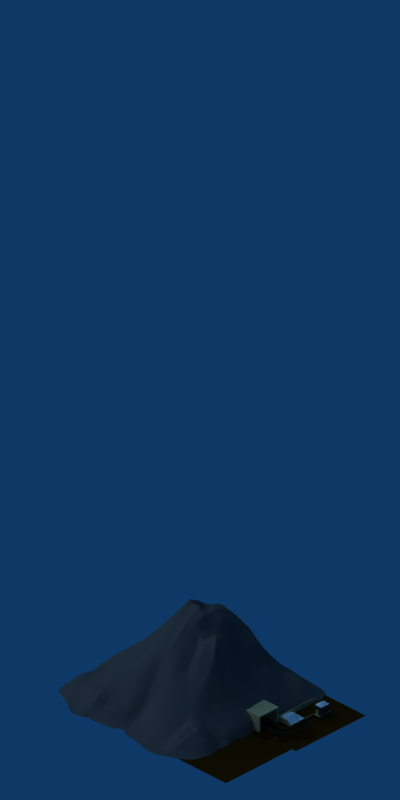 # Source: mountain_oremine_07.blend  (saved by Blender 2.37.0; exported with 4.5.12 LTS)
import bpy
from mathutils import Matrix  # noqa: F401  (used for matrix-valued properties, if any)

bpy.ops.wm.read_factory_settings(use_empty=True)
scene = bpy.context.scene
scene.name = 'Scene'

# ---- collections
col_collection_1 = bpy.data.collections.new('Collection 1'); scene.collection.children.link(col_collection_1)
col_collection_2 = bpy.data.collections.new('Collection 2'); scene.collection.children.link(col_collection_2)
col_collection_2.hide_render = True
col_collection_2.hide_viewport = True
col_collection_3 = bpy.data.collections.new('Collection 3'); scene.collection.children.link(col_collection_3)
col_collection_3.hide_render = True
col_collection_3.hide_viewport = True
col_collection_4 = bpy.data.collections.new('Collection 4'); scene.collection.children.link(col_collection_4)
col_collection_4.hide_render = True
col_collection_4.hide_viewport = True
col_collection_5 = bpy.data.collections.new('Collection 5'); scene.collection.children.link(col_collection_5)
col_collection_5.hide_render = True
col_collection_5.hide_viewport = True

# ---- materials (node trees are filled in below, after node groups)
mat_material_001 = bpy.data.materials.new('Material.001')
mat_material_001.alpha_threshold = 0.0
mat_material_001.preview_render_type = 'FLAT'
mat_material_001.diffuse_color = (0.1908, 0.1106, 0.0168, 1.0)
mat_material_001.roughness = 0.5
mat_material_001.line_color = (0.0, 0.0, 0.0, 1.0)
mat_ruststeel_ore = bpy.data.materials.new('RustSteel_ore')
mat_ruststeel_ore.alpha_threshold = 0.0
mat_ruststeel_ore.diffuse_color = (1.0, 1.0, 1.0, 1.0)
mat_ruststeel_ore.specular_color = (0.7744, 0.7895, 0.7594)
mat_ruststeel_ore.roughness = 0.5
mat_ruststeel_ore.line_color = (0.0, 0.0, 0.0, 1.0)
mat_wood_pine = bpy.data.materials.new('Wood_Pine')
mat_wood_pine.alpha_threshold = 0.0
mat_wood_pine.preview_render_type = 'CUBE'
mat_wood_pine.diffuse_color = (0.8936, 0.7691, 0.5419, 1.0)
mat_wood_pine.specular_color = (0.9091, 0.9392, 0.8919)
mat_wood_pine.roughness = 0.5
mat_wood_pine.specular_intensity = 0.23
mat_wood_pine.line_color = (0.0, 0.0, 0.0, 1.0)
mat_metal_corroded = bpy.data.materials.new('Metal_Corroded')
mat_metal_corroded.alpha_threshold = 0.0
mat_metal_corroded.diffuse_color = (0.2, 0.2, 0.2, 1.0)
mat_metal_corroded.specular_color = (0.6, 0.8, 1.0)
mat_metal_corroded.roughness = 0.5
mat_metal_corroded.specular_intensity = 0.4
mat_metal_corroded.line_color = (0.0, 0.0, 0.0, 1.0)
mat_stone_concrete = bpy.data.materials.new('Stone_concrete')
mat_stone_concrete.alpha_threshold = 0.0
mat_stone_concrete.diffuse_color = (0.307, 0.307, 0.307, 1.0)
mat_stone_concrete.roughness = 0.5
mat_stone_concrete.specular_intensity = 0.02
mat_stone_concrete.line_color = (0.0, 0.0, 0.0, 1.0)
mat_plane_128x48 = bpy.data.materials.new('plane_128x48')
mat_plane_128x48.alpha_threshold = 0.0
mat_plane_128x48.preview_render_type = 'FLAT'
mat_plane_128x48.diffuse_color = (1.0, 1.0, 1.0, 1.0)
mat_plane_128x48.roughness = 0.5
mat_plane_128x48.line_color = (0.0, 0.0, 0.0, 1.0)
mat_plane_64x24 = bpy.data.materials.new('plane_64x24')
mat_plane_64x24.alpha_threshold = 0.0
mat_plane_64x24.preview_render_type = 'FLAT'
mat_plane_64x24.diffuse_color = (1.0, 0.0, 0.0, 1.0)
mat_plane_64x24.roughness = 0.5
mat_plane_64x24.line_color = (0.0, 0.0, 0.0, 1.0)
mat_stone_concrete_001 = bpy.data.materials.new('Stone_concrete.001')
mat_stone_concrete_001.alpha_threshold = 0.0
mat_stone_concrete_001.diffuse_color = (0.307, 0.307, 0.307, 1.0)
mat_stone_concrete_001.roughness = 0.5
mat_stone_concrete_001.specular_intensity = 0.02
mat_stone_concrete_001.line_color = (0.0, 0.0, 0.0, 1.0)
mat_stone_concrete_002 = bpy.data.materials.new('Stone_concrete.002')
mat_stone_concrete_002.alpha_threshold = 0.0
mat_stone_concrete_002.diffuse_color = (0.307, 0.307, 0.307, 1.0)
mat_stone_concrete_002.roughness = 0.5
mat_stone_concrete_002.specular_intensity = 0.02
mat_stone_concrete_002.line_color = (0.0, 0.0, 0.0, 1.0)
mat_material = bpy.data.materials.new('Material')
mat_material.alpha_threshold = 0.0
mat_material.preview_render_type = 'FLAT'
mat_material.roughness = 0.5
mat_material.line_color = (0.0, 0.0, 0.0, 1.0)

# ---- node groups
ng_auto_smooth = bpy.data.node_groups.new('Auto Smooth', 'GeometryNodeTree')
_s = ng_auto_smooth.interface.new_socket(name='Geometry', in_out='OUTPUT', socket_type='NodeSocketGeometry')
_s = ng_auto_smooth.interface.new_socket(name='Geometry', in_out='INPUT', socket_type='NodeSocketGeometry')
_s = ng_auto_smooth.interface.new_socket(name='Angle', in_out='INPUT', socket_type='NodeSocketFloat')
_s.subtype = 'ANGLE'
_s.min_value = 0.0
_s.max_value = 3.142
ng_auto_smooth.is_modifier = True
_N = ng_auto_smooth.nodes; _L = ng_auto_smooth.links
n0 = _N.new('NodeGroupOutput'); n0.name = 'Group Output'; n0.location = (480, -100)
n1 = _N.new('NodeGroupInput'); n1.name = 'Group Input'; n1.location = (-420, -300)
n2 = _N.new('NodeGroupInput'); n2.name = 'Group Input.001'; n2.location = (-60, -100)
n3 = _N.new('GeometryNodeSetShadeSmooth'); n3.name = 'Set Shade Smooth'; n3.location = (120, -100)
n3.domain = 'EDGE'
n4 = _N.new('GeometryNodeSetShadeSmooth'); n4.name = 'Set Shade Smooth.001'; n4.location = (300, -100)
n5 = _N.new('GeometryNodeInputMeshEdgeAngle'); n5.name = 'Edge Angle'; n5.location = (-420, -220)
n6 = _N.new('GeometryNodeInputEdgeSmooth'); n6.name = 'Is Edge Smooth'; n6.location = (-60, -160)
n7 = _N.new('GeometryNodeInputShadeSmooth'); n7.name = 'Is Face Smooth'; n7.location = (-240, -340)
n8 = _N.new('FunctionNodeBooleanMath'); n8.name = 'Boolean Math'; n8.location = (-60, -220)
n9 = _N.new('FunctionNodeCompare'); n9.name = 'Compare'; n9.location = (-240, -180)
n9.operation = 'LESS_EQUAL'
_L.new(n5.outputs[0], n9.inputs[0])
_L.new(n4.outputs[0], n0.inputs[0])
_L.new(n1.outputs[1], n9.inputs[1])
_L.new(n9.outputs[0], n8.inputs[0])
_L.new(n7.outputs[0], n8.inputs[1])
_L.new(n2.outputs[0], n3.inputs[0])
_L.new(n6.outputs[0], n3.inputs[1])
_L.new(n3.outputs[0], n4.inputs[0])
_L.new(n8.outputs[0], n3.inputs[2])
n0.is_active_output = True

# ---- material node trees

# ---- world
world_world = bpy.data.worlds.new('World'); scene.world = world_world
world_world.color = (0.05656, 0.2208, 0.4)
world_world.use_sun_shadow = False
world_world.sun_shadow_jitter_overblur = 0.0
world_world.cycles.sampling_method = 'MANUAL'
world_world.cycles.sample_map_resolution = 256

# ---- cameras
cam_camera = bpy.data.cameras.new('Camera')
cam_camera.passepartout_alpha = 0.2
cam_camera.clip_end = 100.0
cam_camera.lens = 35.0
cam_camera.show_passepartout = False
cam_camera.show_safe_areas = True
cam_camera.dof.focus_distance = 0.0
cam_camera.dof.aperture_fstop = 128.0
cam_camera_128x48 = bpy.data.cameras.new('Camera_128x48')
cam_camera_128x48.type = 'ORTHO'
cam_camera_128x48.passepartout_alpha = 0.2
cam_camera_128x48.clip_end = 100.0
cam_camera_128x48.lens = 35.0
cam_camera_128x48.ortho_scale = 11.5
cam_camera_128x48.show_passepartout = False
cam_camera_128x48.show_safe_areas = True
cam_camera_128x48.dof.focus_distance = 0.0
cam_camera_128x48.dof.aperture_fstop = 128.0
cam_camera_64x24 = bpy.data.cameras.new('Camera_64x24')
cam_camera_64x24.type = 'ORTHO'
cam_camera_64x24.passepartout_alpha = 0.2
cam_camera_64x24.clip_end = 100.0
cam_camera_64x24.lens = 35.0
cam_camera_64x24.ortho_scale = 5.9
cam_camera_64x24.show_passepartout = False
cam_camera_64x24.show_safe_areas = True
cam_camera_64x24.dof.focus_distance = 0.0
cam_camera_64x24.dof.aperture_fstop = 128.0

# ---- lights
light_default_sun = bpy.data.lights.new('Default_Sun', 'SUN')
light_default_sun.transmission_factor = 0.0
light_default_sun.angle = 1.571
light_default_sun.energy = 1.0
light_default_sun.shadow_buffer_clip_start = 0.5
light_default_sun.shadow_soft_size = 1.0
light_default_sun.shadow_cascade_max_distance = 1000.0
light_default_sun.cycles.use_multiple_importance_sampling = False

# ---- meshes
me_plane_003 = bpy.data.meshes.new('Plane.003')
me_plane_003.from_pydata([(0.151, 0.151, 0.0), (0.151, -0.151, 0.0), (-0.151, -0.151, 0.0), (-0.151, 0.151, 0.0)], [], [(0, 3, 2, 1)])
me_plane_003.materials.append(mat_material_001)
me_plane_003.use_remesh_preserve_volume = False
me_plane_003.use_remesh_preserve_attributes = False
me_plane_003.use_mirror_vertex_groups = False
me_plane_003.update()
me_plane_002 = bpy.data.meshes.new('Plane.002')
me_plane_002.from_pydata([(0.151, 0.151, 0.0), (0.151, -0.151, 0.0), (-0.151, -0.151, 0.0), (-0.151, 0.151, 0.0)], [], [(0, 3, 2, 1)])
me_plane_002.materials.append(mat_material_001)
me_plane_002.use_remesh_preserve_volume = False
me_plane_002.use_remesh_preserve_attributes = False
me_plane_002.use_mirror_vertex_groups = False
me_plane_002.update()
me_ore = bpy.data.meshes.new('Ore')
me_ore.from_pydata([(7.566, 11.08, -4.301), (7.494, -3.891, -1.208), (-8.686, -3.736, -1.404), (-10.2, 10.89, -4.563), (-4.086, 11.01, -4.502), (-9.563, 2.45, -2.073), (-2.449, -3.883, -0.72), (7.575, 2.745, -0.7459), (-2.064, 3.18, 0.7262), (2.242, 11.01, -3.93), (-7.783, 11.15, -4.763), (-9.214, 0.2448, -1.511), (-9.99, 6.893, -2.982), (2.662, -3.976, -0.4877), (-5.881, -4.011, -0.6179), (7.61, 5.983, -2.4), (7.636, -0.6215, -0.9935), (-6.338, 2.987, -0.5022), (-3.105, 6.725, -1.902), (-2.034, -0.5832, 0.4488), (2.191, 2.725, 0.2988), (2.017, -0.4364, 0.1093), (-5.895, -0.3683, -0.4147), (-6.855, 6.661, -2.772), (1.769, 6.59, -2.31), (7.659, 1.025, -0.5025), (7.689, -2.11, -1.193), (4.073, 2.705, -0.125), (0.1583, 2.825, 0.9035), (-2.11, -2.083, -0.3632), (-1.757, 1.207, 0.5387), (-0.157, -4.064, -0.4374), (5.191, -4.084, -0.8706), (2.08, 1.173, 0.6147), (4.526, -0.6259, -0.1776), (-0.1317, -0.5354, 0.196), (2.219, -2.151, 0.01607), (-4.05, -3.756, -0.7915), (-7.231, -3.993, -1.227), (-4.548, 2.963, 0.3145), (-7.74, 2.795, -1.317), (-9.212, 1.435, -2.024), (-9.195, -2.015, -1.272), (-4.105, -0.3768, 0.1194), (-5.986, -2.209, -0.4276), (-5.926, 1.372, -0.179), (-7.338, -0.5811, -0.5627), (-9.655, 4.874, -2.136), (-10.36, 9.029, -3.729), (-2.462, 5.03, -0.4986), (-3.497, 8.639, -3.168), (-6.611, 11.08, -4.466), (-9.262, 11.03, -4.715), (-6.563, 4.793, -1.093), (-8.476, 7.106, -3.547), (-5.106, 6.876, -2.295), (-7.608, 9.113, -4.346), (-1.009, 10.93, -4.699), (4.99, 11.09, -4.427), (7.502, 4.588, -1.761), (7.586, 7.99, -3.946), (-0.796, 6.481, -1.858), (1.714, 8.511, -3.613), (1.895, 4.726, -0.7187), (4.0, 6.225, -2.321), (4.049, 4.52, -1.34), (-0.3818, 4.766, -0.3974), (-0.9653, 8.589, -3.024), (-6.023, 8.792, -3.876), (-4.73, 4.876, -0.6238), (-7.858, 4.846, -2.03), (-7.495, 1.265, -0.8539), (-4.088, 1.28, 0.4372), (-4.111, -2.179, -0.286), (-0.03809, -2.202, -0.08938), (0.06639, 1.205, 0.8032), (4.061, 1.065, -0.02326), (4.865, -2.392, -0.7207), (-7.372, -2.165, -0.8941), (-8.945, 9.1, -4.462), (4.565, 8.609, -3.055), (6.07, 10.98, -4.293), (4.733, 10.09, -4.382), (5.857, 8.221, -3.638), (7.632, 9.532, -4.483), (-10.28, 10.03, -4.534), (-9.755, 9.104, -4.256), (-9.182, 10.08, -4.593), (-9.754, 11.02, -4.736), (-7.913, -3.917, -1.225), (-7.29, -3.158, -1.012), (-8.201, -2.152, -0.972), (-8.903, -2.928, -1.413), (7.744, -3.397, -1.177), (6.387, -2.265, -1.07), (5.156, -3.389, -0.7826), (6.233, -4.019, -1.042), (5.608, 2.617, -0.4073), (4.039, 1.946, -0.05211), (5.667, 0.9652, -0.266), (7.632, 1.828, -0.4872), (-1.821, 2.243, 0.5732), (-0.7599, 1.18, 0.6114), (0.08971, 1.939, 0.9361), (-0.8887, 2.997, 0.8189), (-1.357, -3.946, -0.5344), (0.01374, -3.124, -0.1879), (-1.149, -2.153, -0.2734), (-2.362, -2.917, -0.4903), (-3.019, -2.059, -0.3807), (-4.045, -3.03, -0.6121), (-3.33, -3.863, -0.7449), (-3.331, 2.963, 0.5652), (-4.249, 2.107, 0.3534), (-2.843, 1.25, 0.5222), (-9.477, 1.928, -1.999), (-8.427, 1.322, -1.308), (-7.563, 2.051, -1.056), (-8.56, 2.531, -1.56), (-7.862, 3.906, -1.598), (-8.71, 4.829, -2.096), (-9.462, 3.679, -2.017), (-2.177, 4.18, 0.08163), (-3.692, 4.94, -0.4568), (-4.717, 3.933, -0.07976), (-5.452, 11.06, -4.799), (-6.464, 10.15, -4.045), (-4.636, 8.753, -3.399), (-3.812, 9.929, -3.866), (-2.214, 8.687, -3.131), (-0.8801, 9.759, -4.048), (-2.624, 10.93, -4.575), (-0.1393, 3.714, 0.2331), (-1.466, 4.818, -0.4344), (7.419, 3.615, -1.204), (5.578, 4.601, -1.573), (3.961, 3.536, -0.6759), (5.575, 6.019, -2.493), (4.008, 5.278, -1.804), (7.524, 5.301, -2.138), (1.907, 5.561, -1.537), (2.91, 4.552, -0.8854), (2.961, 6.471, -2.362), (3.111, 2.751, 0.1315), (2.08, 3.749, -0.2607), (0.7832, 4.728, -0.5215), (1.231, 2.734, 0.5246), (0.5296, 6.543, -2.087), (-0.6626, 5.561, -1.079), (-2.759, 5.921, -1.252), (-1.947, 6.623, -1.779), (-0.9609, 7.484, -2.449), (-3.437, 7.748, -2.469), (1.68, 7.568, -2.895), (0.3965, 8.576, -3.309), (0.5654, 10.92, -4.874), (1.866, 9.689, -4.45), (-7.758, 10.34, -4.348), (-6.764, 8.945, -4.173), (-7.113, 11.06, -4.702), (-6.264, 6.749, -2.532), (-5.474, 7.797, -3.003), (-7.36, 7.914, -3.591), (-4.183, 6.725, -2.023), (-4.971, 5.947, -1.596), (-6.612, 5.772, -1.919), (-5.763, 4.753, -0.9581), (-5.648, 2.982, -0.05842), (-6.417, 3.894, -0.7104), (-7.177, 4.782, -1.642), (-7.104, 2.888, -0.9367), (-7.747, 6.887, -3.195), (-8.209, 5.969, -2.683), (-9.862, 5.889, -2.579), (-9.302, 6.93, -3.263), (-8.336, -0.2026, -1.011), (-7.393, 0.3897, -0.7029), (-9.123, 0.9549, -1.829), (-5.86, 0.4612, -0.3144), (-6.661, 1.351, -0.5609), (-6.598, -0.4996, -0.5567), (-6.068, 2.1, -0.3715), (-5.078, 1.323, 0.1248), (-4.951, -0.3535, -0.0839), (-4.03, 0.4823, 0.3782), (-1.978, 0.2647, 0.4426), (-3.159, -0.5445, 0.2206), (-4.054, -1.196, -0.1441), (-2.054, -1.399, 0.05822), (-6.011, -1.334, -0.4357), (-5.019, -2.22, -0.4317), (-4.918, -3.839, -0.6499), (-5.949, -3.043, -0.597), (2.425, -3.153, -0.1523), (1.093, -2.162, -0.04079), (1.197, -3.893, -0.4969), (0.9156, -0.5559, 0.09606), (-0.05559, -1.42, 0.112), (2.176, -1.33, 0.009178), (-1.021, -0.569, 0.3359), (0.07407, 0.3342, 0.5741), (2.055, 0.3354, 0.3633), (1.025, 1.271, 0.6353), (2.227, 2.006, 0.455), (3.07, 1.043, 0.355), (3.389, -0.6196, 0.03159), (4.164, 0.178, -0.07483), (7.554, 0.3152, -0.7804), (6.022, -0.7138, -0.5526), (4.773, -1.467, -0.4195), (7.588, -1.419, -1.062), (3.642, -2.27, -0.3584), (3.937, -4.116, -0.6768), (-6.678, -2.145, -0.7061), (-6.628, -3.958, -0.9613), (-7.292, -1.443, -0.7751), (-9.237, -1.026, -1.309), (-8.72, 8.051, -4.003), (-10.19, 7.831, -3.16), (-8.319, 9.207, -4.545), (-8.556, 11.13, -4.37), (3.097, 8.628, -3.664), (3.617, 10.97, -4.263), (4.235, 7.372, -2.338), (7.549, 6.906, -3.176), (5.767, 7.055, -3.041), (3.036, 7.465, -2.666), (3.462, 9.886, -3.918), (-8.478, 10.21, -4.185), (-8.036, 8.022, -3.956), (-9.525, 8.005, -3.711), (-8.353, -1.239, -0.9431), (-6.649, -1.332, -0.5698), (-6.618, -3.094, -0.7776), (3.848, -3.237, -0.522), (3.428, -1.405, -0.1947), (6.185, -1.526, -0.7757), (5.792, 0.1424, -0.3983), (3.125, 0.3031, 0.1502), (3.114, 1.911, 0.2753), (1.139, 1.977, 0.7136), (0.9809, 0.3569, 0.4398), (-0.9548, 0.3205, 0.5137), (-1.104, -1.346, 0.04995), (0.9957, -1.327, 0.0595), (1.204, -3.137, -0.2509), (-5.06, -3.039, -0.5308), (-5.078, -1.283, -0.2524), (-3.09, -1.305, -0.02024), (-2.98, 0.3765, 0.4138), (-5.035, 0.4709, 0.0261), (-5.298, 2.148, 0.01909), (-6.874, 2.091, -0.6838), (-6.666, 0.4079, -0.4656), (-8.272, 0.633, -1.19), (-8.992, 5.903, -2.686), (-7.396, 5.79, -2.414), (-7.117, 3.856, -1.24), (-5.67, 3.904, -0.4629), (-5.959, 5.792, -1.738), (-3.877, 5.868, -1.216), (-4.424, 7.7, -2.638), (-6.443, 7.851, -3.431), (-7.012, 10.17, -4.246), (0.4676, 9.837, -4.19), (0.454, 7.55, -2.684), (-2.134, 7.593, -2.394), (-1.7, 5.742, -1.115), (0.6336, 5.614, -1.321), (0.9405, 3.754, -0.0007386), (3.059, 3.657, -0.464), (2.934, 5.488, -1.706), (5.576, 5.257, -2.066), (5.573, 3.578, -1.014), (-1.207, 3.947, 0.1691), (-2.465, 9.874, -3.894), (-5.106, 9.952, -4.242), (-3.45, 4.01, 0.09358), (-8.677, 3.769, -1.817), (-8.538, 1.923, -1.432), (-3.102, 2.154, 0.5281), (-3.18, -2.975, -0.5402), (-1.23, -3.05, -0.3995), (-0.8848, 2.1, 0.7781), (5.608, 1.829, -0.3245), (6.333, -3.226, -1.004), (-8.126, -2.966, -1.196), (-9.764, 10.06, -4.684), (6.147, 9.734, -4.699), (-11.1, 10.89, -4.73), (-11.17, 10.03, -4.701), (-9.58, -3.736, -2.114), (-9.805, -2.941, -2.11), (-10.5, 2.358, -2.53), (-10.39, 1.862, -2.521), (-10.3, 3.538, -2.369), (-10.88, 6.895, -3.416), (-10.75, 5.864, -3.015), (-10.16, 0.1932, -2.157), (-10.02, 0.9171, -2.453), (-10.21, -1.143, -1.936), (-11.08, 7.833, -3.501), (-11.25, 9.029, -3.955), (-10.16, -2.13, -1.908), (-10.1, 1.384, -2.605), (-10.49, 4.734, -2.477), (-12.07, 10.03, -4.898), (-11.99, 10.89, -4.927), (-10.8, -3.103, -2.802), (-10.47, -3.738, -2.918), (-11.2, 1.762, -3.077), (-11.4, 2.356, -3.145), (-11.25, 3.686, -3.062), (-11.83, 6.816, -3.781), (-11.69, 5.958, -3.615), (-10.88, 0.6975, -2.997), (-11.17, -0.06774, -2.728), (-11.34, -1.363, -2.611), (-12.01, 7.784, -3.794), (-12.14, 9.029, -4.19), (-11.25, -2.351, -2.589), (-10.9, 1.205, -3.138), (-11.45, 4.88, -3.153), (-13.0, 10.89, -5.357), (-13.08, 10.03, -5.328), (-11.7, -2.928, -4.341), (-11.49, -3.736, -4.318), (-12.23, 1.755, -4.247), (-12.43, 2.351, -4.282), (-12.31, 3.797, -4.246), (-12.89, 6.744, -4.524), (-12.75, 5.914, -4.49), (-12.13, 0.02189, -4.104), (-11.98, 0.6146, -4.213), (-12.13, -0.9801, -4.257), (-13.03, 7.767, -4.48), (-13.16, 9.029, -4.814), (-12.02, -1.98, -4.264), (-11.96, 1.152, -4.321), (-12.5, 4.993, -4.3), (-14.08, 10.89, -5.434), (-14.15, 10.03, -5.405), (-12.78, -2.928, -5.455), (-12.56, -3.736, -5.425), (-13.47, 2.44, -5.296), (-13.47, 1.798, -5.264), (-13.38, 3.797, -5.212), (-13.96, 6.744, -5.256), (-13.82, 5.914, -5.275), (-13.4, -0.04417, -5.086), (-13.34, 0.5438, -5.186), (-13.19, -0.9667, -5.299), (-14.1, 7.767, -5.171), (-14.23, 9.029, -5.281), (-13.09, -1.97, -5.342), (-13.34, 1.12, -5.31), (-13.58, 4.993, -5.175)], [], [(0, 81, 288, 84), (3, 85, 287, 88), (2, 89, 286, 92), (1, 93, 285, 96), (7, 97, 284, 100), (8, 101, 283, 104), (6, 105, 282, 108), (6, 108, 281, 111), (8, 112, 280, 101), (5, 115, 279, 118), (5, 118, 278, 121), (8, 122, 277, 112), (4, 125, 276, 128), (4, 128, 275, 131), (8, 104, 274, 122), (7, 134, 273, 97), (15, 137, 272, 139), (24, 140, 271, 142), (20, 143, 270, 144), (20, 144, 269, 146), (24, 147, 268, 140), (18, 149, 267, 150), (18, 150, 266, 152), (24, 153, 265, 147), (9, 155, 264, 156), (10, 157, 263, 159), (23, 160, 262, 162), (18, 152, 261, 163), (18, 163, 260, 149), (23, 165, 259, 160), (17, 167, 258, 168), (17, 168, 257, 170), (23, 171, 256, 165), (12, 173, 255, 174), (11, 175, 254, 177), (22, 178, 253, 180), (17, 170, 252, 181), (17, 181, 251, 167), (22, 183, 250, 178), (19, 185, 249, 186), (19, 186, 248, 188), (22, 189, 247, 183), (14, 191, 246, 192), (13, 193, 245, 195), (21, 196, 244, 198), (19, 188, 243, 199), (19, 199, 242, 185), (21, 201, 241, 196), (20, 146, 240, 203), (20, 203, 239, 143), (21, 205, 238, 201), (16, 207, 237, 208), (16, 208, 236, 210), (21, 198, 235, 205), (13, 212, 234, 193), (14, 192, 233, 214), (22, 180, 232, 189), (11, 216, 231, 175), (12, 174, 230, 218), (23, 162, 229, 171), (10, 220, 228, 157), (9, 156, 227, 222), (24, 142, 226, 153), (15, 224, 225, 137), (60, 83, 225, 224), (80, 223, 225, 83), (64, 137, 225, 223), (64, 223, 226, 142), (80, 221, 226, 223), (62, 153, 226, 221), (62, 221, 227, 156), (80, 82, 227, 221), (58, 222, 227, 82), (52, 87, 228, 220), (79, 219, 228, 87), (56, 157, 228, 219), (56, 219, 229, 162), (79, 217, 229, 219), (54, 171, 229, 217), (54, 217, 230, 174), (79, 86, 230, 217), (48, 218, 230, 86), (42, 91, 231, 216), (78, 215, 231, 91), (46, 175, 231, 215), (46, 215, 232, 180), (78, 213, 232, 215), (44, 189, 232, 213), (44, 213, 233, 192), (78, 90, 233, 213), (38, 214, 233, 90), (32, 95, 234, 212), (77, 211, 234, 95), (36, 193, 234, 211), (36, 211, 235, 198), (77, 209, 235, 211), (34, 205, 235, 209), (34, 209, 236, 208), (77, 94, 236, 209), (26, 210, 236, 94), (25, 99, 237, 207), (76, 206, 237, 99), (34, 208, 237, 206), (34, 206, 238, 205), (76, 204, 238, 206), (33, 201, 238, 204), (33, 204, 239, 203), (76, 98, 239, 204), (27, 143, 239, 98), (28, 103, 240, 146), (75, 202, 240, 103), (33, 203, 240, 202), (33, 202, 241, 201), (75, 200, 241, 202), (35, 196, 241, 200), (35, 200, 242, 199), (75, 102, 242, 200), (30, 185, 242, 102), (29, 107, 243, 188), (74, 197, 243, 107), (35, 199, 243, 197), (35, 197, 244, 196), (74, 194, 244, 197), (36, 198, 244, 194), (36, 194, 245, 193), (74, 106, 245, 194), (31, 195, 245, 106), (37, 110, 246, 191), (73, 190, 246, 110), (44, 192, 246, 190), (44, 190, 247, 189), (73, 187, 247, 190), (43, 183, 247, 187), (43, 187, 248, 186), (73, 109, 248, 187), (29, 188, 248, 109), (30, 114, 249, 185), (72, 184, 249, 114), (43, 186, 249, 184), (43, 184, 250, 183), (72, 182, 250, 184), (45, 178, 250, 182), (45, 182, 251, 181), (72, 113, 251, 182), (39, 167, 251, 113), (40, 117, 252, 170), (71, 179, 252, 117), (45, 181, 252, 179), (45, 179, 253, 178), (71, 176, 253, 179), (46, 180, 253, 176), (46, 176, 254, 175), (71, 116, 254, 176), (41, 177, 254, 116), (47, 120, 255, 173), (70, 172, 255, 120), (54, 174, 255, 172), (54, 172, 256, 171), (70, 169, 256, 172), (53, 165, 256, 169), (53, 169, 257, 168), (70, 119, 257, 169), (40, 170, 257, 119), (39, 124, 258, 167), (69, 166, 258, 124), (53, 168, 258, 166), (53, 166, 259, 165), (69, 164, 259, 166), (55, 160, 259, 164), (55, 164, 260, 163), (69, 123, 260, 164), (49, 149, 260, 123), (50, 127, 261, 152), (68, 161, 261, 127), (55, 163, 261, 161), (55, 161, 262, 160), (68, 158, 262, 161), (56, 162, 262, 158), (56, 158, 263, 157), (68, 126, 263, 158), (51, 159, 263, 126), (57, 130, 264, 155), (67, 154, 264, 130), (62, 156, 264, 154), (62, 154, 265, 153), (67, 151, 265, 154), (61, 147, 265, 151), (61, 151, 266, 150), (67, 129, 266, 151), (50, 152, 266, 129), (49, 133, 267, 149), (66, 148, 267, 133), (61, 150, 267, 148), (61, 148, 268, 147), (66, 145, 268, 148), (63, 140, 268, 145), (63, 145, 269, 144), (66, 132, 269, 145), (28, 146, 269, 132), (27, 136, 270, 143), (65, 141, 270, 136), (63, 144, 270, 141), (63, 141, 271, 140), (65, 138, 271, 141), (64, 142, 271, 138), (64, 138, 272, 137), (65, 135, 272, 138), (59, 139, 272, 135), (59, 135, 273, 134), (65, 136, 273, 135), (27, 97, 273, 136), (28, 132, 274, 104), (66, 133, 274, 132), (49, 122, 274, 133), (50, 129, 275, 128), (67, 130, 275, 129), (57, 131, 275, 130), (51, 126, 276, 125), (68, 127, 276, 126), (50, 128, 276, 127), (49, 123, 277, 122), (69, 124, 277, 123), (39, 112, 277, 124), (40, 119, 278, 118), (70, 120, 278, 119), (47, 121, 278, 120), (41, 116, 279, 115), (71, 117, 279, 116), (40, 118, 279, 117), (39, 113, 280, 112), (72, 114, 280, 113), (30, 101, 280, 114), (29, 109, 281, 108), (73, 110, 281, 109), (37, 111, 281, 110), (31, 106, 282, 105), (74, 107, 282, 106), (29, 108, 282, 107), (30, 102, 283, 101), (75, 103, 283, 102), (28, 104, 283, 103), (27, 98, 284, 97), (76, 99, 284, 98), (25, 100, 284, 99), (26, 94, 285, 93), (77, 95, 285, 94), (32, 96, 285, 95), (38, 90, 286, 89), (78, 91, 286, 90), (42, 92, 286, 91), (48, 86, 287, 85), (79, 87, 287, 86), (52, 88, 287, 87), (58, 82, 288, 81), (80, 83, 288, 82), (60, 84, 288, 83), (85, 3, 289, 290), (2, 92, 292, 291), (115, 5, 293, 294), (5, 121, 295, 293), (173, 12, 296, 297), (11, 177, 299, 298), (216, 11, 298, 300), (12, 218, 301, 296), (218, 48, 302, 301), (42, 216, 300, 303), (177, 41, 304, 299), (47, 173, 297, 305), (121, 47, 305, 295), (41, 115, 294, 304), (92, 42, 303, 292), (48, 85, 290, 302), (290, 289, 307, 306), (291, 292, 308, 309), (294, 293, 311, 310), (293, 295, 312, 311), (297, 296, 313, 314), (298, 299, 315, 316), (300, 298, 316, 317), (296, 301, 318, 313), (301, 302, 319, 318), (303, 300, 317, 320), (299, 304, 321, 315), (305, 297, 314, 322), (295, 305, 322, 312), (304, 294, 310, 321), (292, 303, 320, 308), (302, 290, 306, 319), (306, 307, 323, 324), (309, 308, 325, 326), (310, 311, 328, 327), (311, 312, 329, 328), (314, 313, 330, 331), (316, 315, 333, 332), (317, 316, 332, 334), (313, 318, 335, 330), (318, 319, 336, 335), (320, 317, 334, 337), (315, 321, 338, 333), (322, 314, 331, 339), (312, 322, 339, 329), (321, 310, 327, 338), (308, 320, 337, 325), (319, 306, 324, 336), (324, 323, 340, 341), (326, 325, 342, 343), (327, 328, 344, 345), (328, 329, 346, 344), (331, 330, 347, 348), (332, 333, 350, 349), (334, 332, 349, 351), (330, 335, 352, 347), (335, 336, 353, 352), (337, 334, 351, 354), (333, 338, 355, 350), (339, 331, 348, 356), (329, 339, 356, 346), (338, 327, 345, 355), (325, 337, 354, 342), (336, 324, 341, 353)])
me_ore.polygons.foreach_set('use_smooth', [True] * 320)
me_ore.materials.append(mat_ruststeel_ore)
me_ore.use_remesh_preserve_volume = False
me_ore.use_remesh_preserve_attributes = False
me_ore.use_mirror_vertex_groups = False
me_ore.update()
me_lorry_ore = bpy.data.meshes.new('Lorry_ore')
me_lorry_ore.from_pydata([(4.535, 3.678, -0.2342), (4.575, -3.654, -0.2342), (-4.421, -3.701, -0.2342), (-4.464, 3.708, -0.2342), (-0.3895, 3.827, -0.7121), (-5.186, -0.2349, -0.7606), (-0.4496, -3.901, 0.01185), (5.247, -0.05843, 0.3304), (-0.01128, -0.01134, 1.069), (2.278, 3.871, -0.4468), (-2.548, 3.835, -0.82), (-5.074, -2.14, -0.2296), (-5.098, 1.918, -0.4897), (2.223, -3.902, 0.185), (-2.458, -3.879, 0.07434), (5.159, 1.649, 0.3646), (5.073, -2.342, -0.1349), (-2.585, -0.1092, 0.3967), (-0.1592, 1.734, -0.007837), (-0.1359, -1.999, 0.7279), (2.293, -0.2248, 0.8779), (2.094, -1.908, 0.525), (-2.378, -1.883, 0.1984), (-2.398, 1.716, 0.04525), (2.074, 1.692, 0.4046), (5.214, -0.9665, 0.1784), (4.945, -3.011, -0.2384), (3.331, -0.229, 0.6822), (1.18, -0.182, 1.176), (-0.1789, -2.808, 0.2304), (0.03752, -1.038, 0.8142), (0.7888, -3.903, 0.192), (3.804, -3.872, -0.03047), (2.196, -1.052, 0.836), (3.386, -1.985, 0.3595), (0.9418, -1.974, 0.573), (2.039, -2.801, 0.4812), (-1.332, -3.875, -0.032), (-3.447, -3.87, -0.2748), (-1.427, -0.1265, 0.843), (-3.673, -0.1949, -0.1938), (-5.148, -1.073, -0.5688), (-4.838, -3.232, -0.164), (-1.309, -1.888, 0.5261), (-2.444, -2.877, 0.191), (-2.382, -0.9505, 0.3796), (-3.44, -2.001, 0.1103), (-5.173, 1.044, -0.5409), (-4.934, 2.897, -0.3346), (0.001736, 0.9103, 0.5525), (-0.221, 2.583, -0.3388), (-1.582, 3.83, -0.7514), (-3.558, 3.853, -0.4608), (-2.561, 0.8082, 0.4156), (-3.515, 1.91, -0.2941), (-1.182, 1.803, 0.009932), (-2.5, 2.688, -0.2288), (0.9791, 3.825, -0.7178), (3.841, 3.843, -0.5373), (5.206, 0.9069, 0.3151), (4.889, 3.183, 0.0107), (0.9119, 1.622, 0.209), (2.027, 2.556, 0.04394), (2.182, 0.8075, 0.815), (3.226, 1.558, 0.4578), (3.332, 0.7113, 0.5819), (1.049, 0.7975, 0.7626), (0.9116, 2.564, -0.08057), (-1.407, 2.586, -0.312), (-1.288, 0.8325, 0.5384), (-3.56, 0.8598, -0.1495), (-3.585, -1.021, -0.05818), (-1.277, -1.001, 0.7598), (-1.313, -2.86, 0.2777), (0.9373, -2.862, 0.4027), (1.06, -1.036, 0.9553), (3.311, -1.109, 0.4721), (3.288, -2.883, 0.04936), (-3.459, -2.853, -0.08444), (-3.497, 2.73, -0.4103), (3.315, 2.62, 0.0113)], [], [(0, 58, 80, 60), (3, 48, 79, 52), (2, 38, 78, 42), (1, 26, 77, 32), (7, 27, 76, 25), (8, 30, 75, 28), (6, 31, 74, 29), (6, 29, 73, 37), (8, 39, 72, 30), (5, 41, 71, 40), (5, 40, 70, 47), (8, 49, 69, 39), (4, 51, 68, 50), (4, 50, 67, 57), (8, 28, 66, 49), (7, 59, 65, 27), (15, 64, 65, 59), (24, 63, 65, 64), (20, 27, 65, 63), (20, 63, 66, 28), (24, 61, 66, 63), (18, 49, 66, 61), (18, 61, 67, 50), (24, 62, 67, 61), (9, 57, 67, 62), (10, 56, 68, 51), (23, 55, 68, 56), (18, 50, 68, 55), (18, 55, 69, 49), (23, 53, 69, 55), (17, 39, 69, 53), (17, 53, 70, 40), (23, 54, 70, 53), (12, 47, 70, 54), (11, 46, 71, 41), (22, 45, 71, 46), (17, 40, 71, 45), (17, 45, 72, 39), (22, 43, 72, 45), (19, 30, 72, 43), (19, 43, 73, 29), (22, 44, 73, 43), (14, 37, 73, 44), (13, 36, 74, 31), (21, 35, 74, 36), (19, 29, 74, 35), (19, 35, 75, 30), (21, 33, 75, 35), (20, 28, 75, 33), (20, 33, 76, 27), (21, 34, 76, 33), (16, 25, 76, 34), (16, 34, 77, 26), (21, 36, 77, 34), (13, 32, 77, 36), (14, 44, 78, 38), (22, 46, 78, 44), (11, 42, 78, 46), (12, 54, 79, 48), (23, 56, 79, 54), (10, 52, 79, 56), (9, 62, 80, 58), (24, 64, 80, 62), (15, 60, 80, 64)])
me_lorry_ore.polygons.foreach_set('use_smooth', [True] * 64)
me_lorry_ore.materials.append(mat_ruststeel_ore)
me_lorry_ore.use_remesh_preserve_volume = False
me_lorry_ore.use_remesh_preserve_attributes = False
me_lorry_ore.use_mirror_vertex_groups = False
me_lorry_ore.update()
me_cube_006 = bpy.data.meshes.new('Cube.006')
me_cube_006.from_pydata([(-0.2, 1.68, -5.0), (-0.2, -1.68, -5.0), (-0.2, -0.7239, 0.2062), (-0.2, 0.7239, 0.2062), (0.2, 1.68, -5.0), (0.2, -1.68, -5.0), (0.2, -0.7239, 0.2062), (0.2, 0.7239, 0.2062), (-0.01343, 0.1956, -0.5514), (-0.01343, 9.416e-07, -0.6324), (-0.01343, -0.1955, -0.5514), (-0.01343, -0.2765, -0.3559), (-0.01343, -0.1955, -0.1603), (-0.01343, 9.57e-07, -0.07933), (-0.01343, 0.1956, -0.1603), (-0.01343, 0.2766, -0.3559), (0.5416, 0.1956, -0.5514), (0.5416, 1.124e-06, -0.6324), (0.5416, -0.1955, -0.5514), (0.5416, -0.2765, -0.3559), (0.5416, -0.1955, -0.1603), (0.5416, 1.137e-06, -0.07933), (0.5416, 0.1956, -0.1603), (0.5416, 0.2766, -0.3559), (-0.01343, 9.537e-07, -0.3559), (0.5416, 9.537e-07, -0.3559)], [], [(0, 1, 2, 3), (4, 7, 6, 5), (0, 4, 5, 1), (1, 5, 6, 2), (2, 6, 7, 3), (4, 0, 3, 7), (24, 8, 9), (25, 17, 16), (24, 9, 10), (25, 18, 17), (24, 10, 11), (25, 19, 18), (24, 11, 12), (25, 20, 19), (24, 12, 13), (25, 21, 20), (24, 13, 14), (25, 22, 21), (24, 14, 15), (25, 23, 22), (24, 15, 8), (25, 16, 23), (8, 16, 17, 9), (9, 17, 18, 10), (10, 18, 19, 11), (11, 19, 20, 12), (12, 20, 21, 13), (13, 21, 22, 14), (14, 22, 23, 15), (15, 23, 16, 8)])
me_cube_006.polygons.foreach_set('use_smooth', [0, 0, 0, 0, 0, 0, 1, 1, 1, 1, 1, 1, 1, 1, 1, 1, 1, 1, 1, 1, 1, 1, 1, 1, 1, 1, 1, 1, 1, 1])
me_cube_006.materials.append(mat_wood_pine)
me_cube_006.use_remesh_preserve_volume = False
me_cube_006.use_remesh_preserve_attributes = False
me_cube_006.use_mirror_vertex_groups = False
me_cube_006.update()
me_lorry_wheel = bpy.data.meshes.new('Lorry_wheel')
me_lorry_wheel.from_pydata([(1.0, 1.0, -1.49e-07), (1.414, -6.182e-08, -2.086e-07), (1.0, -1.0, -2.682e-07), (-1.236e-07, -1.414, -2.682e-07), (-1.0, -1.0, -2.682e-07), (-1.414, 1.686e-08, -2.086e-07), (-1.0, 1.0, -1.49e-07), (-4.271e-07, 1.414, -8.941e-08), (1.0, 1.0, 0.09501), (1.414, 9.323e-07, 0.09501), (1.0, -1.0, 0.09501), (-3.373e-08, -1.414, 0.09501), (-1.0, -1.0, 0.09501), (-1.414, 9.998e-07, 0.09501), (-1.0, 1.0, 0.09501), (1.843e-06, 1.414, 0.09501), (0.0, 4.441e-14, -2.086e-07), (0.7702, 0.7702, 0.2), (1.42e-06, 1.089, 0.2), (-0.7702, 0.7702, 0.2), (-1.089, 7.837e-07, 0.2), (-0.7702, -0.7702, 0.2), (-2.598e-08, -1.089, 0.2), (0.7702, -0.7702, 0.2), (1.089, 7.318e-07, 0.2), (1.089, 7.079e-07, 0.6669), (0.7702, 0.7702, 0.6669), (0.7702, -0.7702, 0.6669), (-2.598e-08, -1.089, 0.6669), (-0.7702, -0.7702, 0.6669), (-1.089, 7.599e-07, 0.6669), (-0.7702, 0.7702, 0.6669), (1.42e-06, 1.089, 0.6669), (-5.293e-24, 3.705e-08, 0.6669)], [], [(16, 0, 1), (16, 1, 2), (16, 2, 3), (16, 3, 4), (16, 4, 5), (16, 5, 6), (16, 6, 7), (7, 0, 16), (0, 8, 9, 1), (1, 9, 10, 2), (2, 10, 11, 3), (3, 11, 12, 4), (4, 12, 13, 5), (5, 13, 14, 6), (6, 14, 15, 7), (8, 0, 7, 15), (8, 15, 18, 17), (15, 14, 19, 18), (14, 13, 20, 19), (13, 12, 21, 20), (12, 11, 22, 21), (11, 10, 23, 22), (10, 9, 24, 23), (9, 8, 17, 24), (24, 17, 26, 25), (23, 24, 25, 27), (22, 23, 27, 28), (21, 22, 28, 29), (20, 21, 29, 30), (19, 20, 30, 31), (18, 19, 31, 32), (17, 18, 32, 26), (33, 25, 26), (33, 27, 25), (33, 28, 27), (33, 29, 28), (33, 30, 29), (33, 31, 30), (33, 32, 31), (33, 26, 32)])
me_lorry_wheel.polygons.foreach_set('use_smooth', [True] * 40)
_k = {(0, 1): 1.0, (1, 2): 1.0, (2, 3): 1.0, (3, 4): 1.0, (4, 5): 1.0, (5, 6): 1.0, (6, 7): 1.0, (0, 7): 1.0, (8, 9): 1.0, (9, 10): 1.0, (10, 11): 1.0, (11, 12): 1.0, (12, 13): 1.0, (13, 14): 1.0, (14, 15): 1.0, (8, 15): 1.0, (17, 18): 1.0, (18, 19): 1.0, (19, 20): 1.0, (20, 21): 1.0, (21, 22): 1.0, (22, 23): 1.0, (23, 24): 1.0, (17, 24): 1.0, (25, 26): 1.0, (25, 27): 1.0, (27, 28): 1.0, (28, 29): 1.0, (29, 30): 1.0, (30, 31): 1.0, (31, 32): 1.0, (26, 32): 1.0}
me_lorry_wheel.attributes.new('crease_edge', 'FLOAT', 'EDGE').data.foreach_set('value', [_k.get((min(e.vertices), max(e.vertices)), 0.0) for e in me_lorry_wheel.edges])
me_lorry_wheel.materials.append(mat_metal_corroded)
me_lorry_wheel.use_remesh_preserve_volume = False
me_lorry_wheel.use_remesh_preserve_attributes = False
me_lorry_wheel.use_mirror_vertex_groups = False
me_lorry_wheel.update()
me_cube_005 = bpy.data.meshes.new('Cube.005')
me_cube_005.from_pydata([(4.947, 3.363, -0.4166), (4.947, -3.363, -0.4166), (-4.947, -3.363, -0.4166), (-4.947, 3.363, -0.4166), (5.437, 4.073, 7.666), (5.437, -4.073, 7.666), (-5.437, -4.073, 7.666), (-5.437, 4.073, 7.666), (5.258, 3.906, 7.666), (5.258, -3.906, 7.666), (-5.258, -3.906, 7.666), (-5.258, 3.906, 7.666), (4.898, 3.102, -0.1177), (-4.898, 3.102, -0.1177), (-4.898, -3.102, -0.1177), (4.898, -3.102, -0.1177), (-3.673, -3.363, -0.4166), (-3.673, 3.363, -0.4166), (-3.673, -4.073, 7.666), (-3.673, 4.073, 7.666), (-3.703, -3.906, 7.666), (-3.703, 3.906, 7.666), (-3.703, 3.102, -0.1177), (-3.703, -3.102, -0.1177), (3.782, 3.102, -0.1177), (3.782, -3.102, -0.1177), (3.782, -3.906, 7.666), (3.782, 3.906, 7.666), (3.752, 4.073, 7.666), (3.752, -4.073, 7.666), (3.752, 3.363, -0.4166), (3.752, -3.363, -0.4166)], [], [(0, 1, 31, 30), (0, 4, 5, 1), (1, 5, 29, 31), (2, 6, 7, 3), (4, 0, 30, 28), (5, 4, 8, 9), (6, 18, 20, 10), (7, 6, 10, 11), (4, 28, 27, 8), (8, 27, 24, 12), (11, 10, 14, 13), (10, 20, 23, 14), (9, 8, 12, 15), (12, 24, 25, 15), (22, 13, 14, 23), (20, 26, 25, 23), (21, 11, 13, 22), (19, 7, 11, 21), (18, 29, 26, 20), (17, 3, 7, 19), (18, 6, 2, 16), (16, 2, 3, 17), (29, 5, 9, 26), (26, 9, 15, 25), (24, 22, 23, 25), (27, 21, 22, 24), (28, 19, 21, 27), (30, 17, 19, 28), (29, 18, 16, 31), (31, 16, 17, 30)])
me_cube_005.polygons.foreach_set('use_smooth', [True] * 30)
_k = {(4, 5): 1.0, (6, 7): 1.0, (8, 9): 1.0, (10, 11): 1.0, (10, 20): 1.0, (11, 21): 1.0, (7, 19): 1.0, (6, 18): 1.0, (5, 29): 1.0, (18, 29): 1.0, (9, 26): 1.0, (20, 26): 1.0, (21, 27): 1.0, (8, 27): 1.0, (4, 28): 1.0, (19, 28): 1.0}
me_cube_005.attributes.new('crease_edge', 'FLOAT', 'EDGE').data.foreach_set('value', [_k.get((min(e.vertices), max(e.vertices)), 0.0) for e in me_cube_005.edges])
me_cube_005.materials.append(mat_metal_corroded)
me_cube_005.use_remesh_preserve_volume = False
me_cube_005.use_remesh_preserve_attributes = False
me_cube_005.use_mirror_vertex_groups = False
me_cube_005.update()
me_cube_004 = bpy.data.meshes.new('Cube.004')
me_cube_004.from_pydata([(6.0, 2.8, -0.2), (6.0, -2.8, -0.2), (-6.0, -2.8, -0.2), (-6.0, 2.8, -0.2), (6.0, 2.8, 0.2), (6.0, -2.8, 0.2), (-6.0, -2.8, 0.2), (-6.0, 2.8, 0.2)], [], [(0, 1, 2, 3), (4, 7, 6, 5), (0, 4, 5, 1), (1, 5, 6, 2), (2, 6, 7, 3), (4, 0, 3, 7)])
me_cube_004.materials.append(mat_wood_pine)
me_cube_004.use_remesh_preserve_volume = False
me_cube_004.use_remesh_preserve_attributes = False
me_cube_004.use_mirror_vertex_groups = False
me_cube_004.update()
me_lorry_axis = bpy.data.meshes.new('Lorry_axis')
me_lorry_axis.from_pydata([(0.1, 0.1, -3.0), (0.1414, 2.169e-07, -3.0), (0.1, -0.1, -3.0), (-1.236e-08, -0.1414, -3.0), (-0.1, -0.1, -3.0), (-0.1414, 2.248e-07, -3.0), (-0.1, 0.1, -3.0), (-4.271e-08, 0.1414, -3.0), (0.1, 0.1, 3.0), (0.1414, -1.36e-07, 3.0), (0.1, -0.1, 3.0), (-3.373e-09, -0.1414, 3.0), (-0.1, -0.1, 3.0), (-0.1414, -1.292e-07, 3.0), (-0.1, 0.1, 3.0), (1.843e-07, 0.1414, 3.0), (0.0, 2.231e-07, -3.0), (0.0, -2.231e-07, 3.0)], [], [(16, 0, 1), (17, 9, 8), (16, 1, 2), (17, 10, 9), (16, 2, 3), (17, 11, 10), (16, 3, 4), (17, 12, 11), (16, 4, 5), (17, 13, 12), (16, 5, 6), (17, 14, 13), (16, 6, 7), (17, 15, 14), (7, 0, 16), (17, 8, 15), (0, 8, 9, 1), (1, 9, 10, 2), (2, 10, 11, 3), (3, 11, 12, 4), (4, 12, 13, 5), (5, 13, 14, 6), (6, 14, 15, 7), (8, 0, 7, 15)])
me_lorry_axis.polygons.foreach_set('use_smooth', [True] * 24)
_k = {(0, 1): 1.0, (8, 9): 1.0, (1, 2): 1.0, (9, 10): 1.0, (2, 3): 1.0, (10, 11): 1.0, (3, 4): 1.0, (11, 12): 1.0, (4, 5): 1.0, (12, 13): 1.0, (5, 6): 1.0, (13, 14): 1.0, (6, 7): 1.0, (14, 15): 1.0, (0, 7): 1.0, (8, 15): 1.0}
me_lorry_axis.attributes.new('crease_edge', 'FLOAT', 'EDGE').data.foreach_set('value', [_k.get((min(e.vertices), max(e.vertices)), 0.0) for e in me_lorry_axis.edges])
me_lorry_axis.materials.append(mat_metal_corroded)
me_lorry_axis.use_remesh_preserve_volume = False
me_lorry_axis.use_remesh_preserve_attributes = False
me_lorry_axis.use_mirror_vertex_groups = False
me_lorry_axis.update()
me_tunnel_002 = bpy.data.meshes.new('Tunnel.002')
me_tunnel_002.from_pydata([(0.1593, -0.2, 0.0864), (0.2093, -0.2, 0.0), (-0.03, -0.2, 0.0864), (-0.03, -0.2, 0.0), (0.1593, -0.1912, 0.0864), (0.2093, -0.1912, 0.0), (-0.03, 0.5239, 0.0), (-0.03, 0.5239, 0.0864), (-0.01968, -0.1912, 0.0), (-0.01968, -0.1912, 0.0864), (-0.01968, 0.5239, 0.0), (-0.01968, 0.5239, 0.0864), (0.2003, -0.1912, 0.0), (0.1503, -0.1912, 0.0864), (0.1498, -0.2, 0.0864), (0.1998, -0.2, 0.0), (0.2093, -0.2, 0.01828), (0.2093, -0.1912, 0.01828), (-0.01968, -0.1912, 0.01827), (-0.01968, 0.5239, 0.01827), (-0.03, 0.5239, 0.01827), (-0.03, -0.2, 0.01828), (0.1998, -0.2, 0.01828), (0.2003, -0.1912, 0.01828), (0.2003, 0.5163, 0.01828), (0.2003, 0.5163, 0.0), (-0.01968, 0.5163, 0.0), (-0.01968, 0.5163, 0.0864), (-0.03, 0.5162, 0.0864), (-0.03, 0.5162, 0.0), (-0.03, 0.5162, 0.01827), (-0.01968, 0.5163, 0.01827), (0.2093, 0.5239, 0.0), (0.2093, 0.5239, 0.01827)], [], [(4, 0, 16, 17), (4, 17, 23, 13), (8, 26, 31, 18), (6, 20, 19, 10), (0, 4, 13, 14), (2, 9, 27, 28), (2, 28, 30, 21), (0, 14, 22, 16), (3, 29, 26, 8), (1, 15, 12, 5), (15, 3, 8, 12), (14, 2, 21, 22), (13, 9, 2, 14), (12, 8, 18, 23), (18, 9, 13, 23), (21, 3, 15, 22), (22, 15, 1, 16), (20, 6, 29, 30), (20, 7, 11, 19), (19, 11, 27, 31), (16, 1, 5, 17), (23, 17, 33, 24), (17, 5, 32, 33), (12, 23, 24, 25), (5, 12, 25, 32), (27, 9, 18, 31), (29, 3, 21, 30), (29, 6, 10, 26), (28, 7, 20, 30), (27, 11, 7, 28), (31, 26, 25, 24), (26, 10, 32, 25), (19, 31, 24, 33), (10, 19, 33, 32)])
me_tunnel_002.materials.append(mat_wood_pine)
me_tunnel_002.use_remesh_preserve_volume = False
me_tunnel_002.use_remesh_preserve_attributes = False
me_tunnel_002.use_mirror_vertex_groups = False
me_tunnel_002.update()
me_rail_wood_001 = bpy.data.meshes.new('Rail_wood.001')
me_rail_wood_001.from_pydata([(0.01, 0.05, -0.01), (0.01, -0.05, -0.01), (-0.01, -0.05, -0.01), (-0.01, 0.05, -0.01), (0.01, 0.05, 0.01), (0.01, -0.05, 0.01), (-0.01, -0.05, 0.01), (-0.01, 0.05, 0.01)], [], [(0, 1, 2, 3), (4, 7, 6, 5), (0, 4, 5, 1), (1, 5, 6, 2), (2, 6, 7, 3), (4, 0, 3, 7)])
me_rail_wood_001.materials.append(mat_wood_pine)
me_rail_wood_001.use_remesh_preserve_volume = False
me_rail_wood_001.use_remesh_preserve_attributes = False
me_rail_wood_001.use_mirror_vertex_groups = False
me_rail_wood_001.update()
me_tunnel = bpy.data.meshes.new('Tunnel')
me_tunnel.from_pydata([(1.45, 0.2, -0.07747), (1.45, -0.2, -0.07747), (0.55, -0.2, -0.07747), (0.55, 0.2, -0.07747), (1.45, 0.2, 0.1876), (1.45, -0.2, 0.1876), (0.55, -0.2, 0.1876), (0.55, 0.2, 0.1876), (1.45, -0.1717, -0.07747), (0.55, -0.1717, -0.07747), (0.55, -0.1517, 0.1876), (1.45, -0.1517, 0.1876), (0.55, 0.1438, 0.1876), (0.55, 0.1638, -0.07747), (1.45, 0.1438, 0.1876), (1.45, 0.1638, -0.07747), (1.45, 0.2, 0.1451), (1.45, -0.2, 0.1451), (0.55, -0.2, 0.1451), (0.55, 0.2, 0.1451), (0.55, -0.1717, 0.1651), (1.45, -0.1717, 0.1651), (0.55, 0.1638, 0.1651), (1.45, 0.1638, 0.1651)], [], [(0, 15, 13, 3), (4, 7, 12, 14), (0, 16, 23, 15), (1, 17, 18, 2), (2, 18, 20, 9), (4, 16, 19, 7), (10, 12, 22, 20), (11, 5, 17, 21), (10, 6, 5, 11), (8, 1, 2, 9), (12, 7, 19, 22), (14, 11, 21, 23), (12, 10, 11, 14), (19, 3, 13, 22), (17, 1, 8, 21), (16, 0, 3, 19), (18, 6, 10, 20), (17, 5, 6, 18), (16, 4, 14, 23), (8, 9, 20, 21), (13, 15, 23, 22), (20, 22, 23, 21)])
me_tunnel.materials.append(mat_wood_pine)
me_tunnel.use_remesh_preserve_volume = False
me_tunnel.use_remesh_preserve_attributes = False
me_tunnel.use_mirror_vertex_groups = False
me_tunnel.update()
me_mountain = bpy.data.meshes.new('Mountain')
me_mountain.from_pydata([(0.725, 0.58, -0.07747), (0.655, -0.735, -0.07747), (0.03, -0.795, -0.07747), (0.67, -0.09, -0.07747), (-0.03, 0.605, -0.07747), (-0.725, -0.04, -0.07747), (-0.001165, -0.0002317, 1.372), (0.375, -0.845, -0.07747), (-0.31, -0.82, -0.07747), (0.67, 0.325, -0.07747), (0.6916, -0.4, -0.07747), (0.335, 0.675, -0.07747), (-0.4, 0.695, -0.07747), (-0.71, -0.44, -0.07747), (-0.68, 0.32, -0.07747), (0.308, -0.002556, 1.058), (0.007456, -0.4228, 0.494), (-0.02911, 0.3375, 0.9222), (-0.3344, -0.01295, 0.7016), (-0.3442, 0.3677, 0.5086), (0.3561, 0.347, 0.3891), (0.3708, -0.4073, 0.3726), (-0.3474, -0.3983, 0.4219), (-0.705, 0.415, -0.07747), (-0.7, 0.185, -0.07747), (-0.5403, -0.02868, 0.3016), (-0.1601, 0.008288, 1.243), (-0.01271, 0.5085, 0.5233), (-0.01851, 0.1837, 1.233), (-0.525, 0.685, -0.07747), (-0.215, 0.635, -0.07747), (-0.2957, 0.2118, 0.7298), (-0.5133, 0.3139, 0.15), (-0.151, 0.3736, 0.7302), (-0.3868, 0.5178, 0.06279), (0.52, 0.66, -0.07747), (0.165, 0.7, -0.07747), (0.5773, -0.03682, 0.1684), (0.1369, -0.01742, 1.13), (0.675, 0.455, -0.07747), (0.685, 0.14, -0.07747), (0.1812, 0.3257, 0.897), (0.3402, 0.5219, 0.1647), (0.3488, 0.1574, 0.4599), (0.5049, 0.3584, 0.1081), (0.6948, -0.56, -0.07747), (0.6914, -0.235, -0.07747), (0.03755, -0.6074, 0.01605), (0.02289, -0.2069, 1.136), (0.495, -0.795, -0.07747), (0.2, -0.815, -0.07747), (0.35, -0.1833, 1.005), (0.5353, -0.435, 0.08646), (0.1911, -0.4111, 0.59), (0.383, -0.5691, 0.06746), (-0.42, -0.855, -0.07747), (-0.165, -0.81, -0.07747), (-0.76, -0.65, -0.07747), (-0.785, -0.245, -0.07747), (-0.1694, -0.3947, 0.6928), (-0.3474, -0.6046, 0.2196), (-0.3329, -0.1857, 0.7529), (-0.5394, -0.4447, 0.1969), (-0.5549, -0.2136, 0.3373), (-0.169, -0.2081, 0.9611), (-0.1679, -0.6025, 0.1684), (0.2, -0.6334, 0.1008), (0.1742, -0.2073, 0.9236), (0.5375, -0.2239, 0.1898), (0.5173, 0.1619, 0.2456), (0.1626, 0.1704, 1.091), (0.1699, 0.5232, 0.2907), (-0.2051, 0.5148, 0.2833), (-0.1654, 0.1812, 1.138), (-0.5143, 0.1681, 0.3224), (-0.5538, 0.4688, -0.03043), (0.5012, 0.5117, 0.2865), (0.52, -0.6064, 0.1327), (-0.5199, -0.6598, 0.07992), (-0.74, -0.33, -0.07747), (-0.765, -0.14, -0.07747), (-0.4319, -0.4211, 0.2844), (-0.6366, -0.4427, 0.138), (-0.3416, -0.2974, 0.5974), (-0.3407, -0.0954, 0.6848), (-0.4344, -0.0154, 0.5263), (-0.638, -0.02761, 0.1531), (-0.5451, -0.3305, 0.1968), (-0.6892, -0.2203, 0.1307), (-0.4257, -0.1947, 0.5615), (-0.5548, -0.1217, 0.3298), (-0.2391, 0.0001524, 1.07), (-0.1038, 0.003045, 1.376), (-0.2678, -0.3969, 0.501), (-0.07961, -0.4114, 0.6431), (0.0168, -0.3074, 0.9114), (0.01251, -0.1113, 1.257), (-0.2589, -0.2026, 0.9056), (-0.1675, -0.09864, 1.111), (-0.1726, -0.3011, 0.7913), (-0.09932, -0.2001, 1.097), (0.02339, -0.5134, 0.199), (0.04195, -0.7015, -0.01362), (-0.3202, -0.718, 0.1576), (-0.3457, -0.4944, 0.3511), (-0.245, -0.82, -0.07747), (-0.075, -0.805, -0.07747), (-0.1653, -0.5051, 0.4117), (-0.07216, -0.5903, 0.2006), (-0.2491, -0.5952, 0.2104), (-0.1582, -0.7141, 0.06629), (0.285, -0.845, -0.07747), (0.115, -0.8, -0.07747), (0.3737, -0.7381, -0.05377), (0.3769, -0.5142, 0.1687), (0.2881, -0.4076, 0.4343), (0.09044, -0.4177, 0.6128), (0.303, -0.5845, 0.1203), (0.1943, -0.7251, -0.02273), (0.2019, -0.5105, 0.3134), (0.1202, -0.6232, 0.08836), (0.3696, -0.2861, 0.6509), (0.2731, -0.09632, 1.193), (0.2124, -0.006667, 1.064), (0.0797, -0.03892, 1.29), (0.1918, -0.3087, 0.6762), (0.09219, -0.1998, 1.058), (0.2433, -0.2005, 1.063), (0.1233, -0.1218, 1.128), (0.4275, -0.008831, 0.5291), (0.6374, -0.0922, 0.1496), (0.6151, -0.4118, -0.01834), (0.4497, -0.4173, 0.2082), (0.6577, -0.315, -0.07747), (0.68, -0.15, -0.07747), (0.4483, -0.1977, 0.4454), (0.5326, -0.1297, 0.2155), (0.546, -0.3289, 0.1481), (0.6421, -0.228, 0.1019), (0.69, 0.245, -0.07747), (0.69, 0.08952, -0.07747), (0.5884, 0.3535, 0.01944), (0.4298, 0.3607, 0.2226), (0.3494, 0.2508, 0.4025), (0.3357, 0.07647, 0.7314), (0.5249, 0.2575, 0.1131), (0.6193, 0.1521, 0.1191), (0.4404, 0.1551, 0.3181), (0.5745, 0.04684, 0.1687), (0.2734, 0.3325, 0.7109), (0.06621, 0.3215, 1.008), (-0.02378, 0.2627, 1.144), (-0.01381, 0.1001, 1.199), (0.2505, 0.1629, 0.753), (0.1561, 0.08551, 1.204), (0.1663, 0.2522, 0.9998), (0.07943, 0.1788, 1.218), (-0.02082, 0.4215, 0.7762), (-0.01314, 0.5536, 0.1796), (0.3563, 0.4304, 0.2657), (0.3281, 0.596, 0.01933), (0.265, 0.69, -0.07747), (0.06, 0.655, -0.07747), (0.1732, 0.4332, 0.5403), (0.08457, 0.5194, 0.3742), (0.2539, 0.5298, 0.2354), (0.1675, 0.6213, 0.02588), (-0.285, 0.625, -0.07747), (-0.13, 0.595, -0.07747), (-0.3725, 0.4361, 0.3532), (-0.3902, 0.5922, -0.0719), (-0.2372, 0.3734, 0.6166), (-0.08758, 0.3529, 0.82), (-0.2986, 0.523, 0.2354), (-0.2085, 0.5515, 0.1093), (-0.1835, 0.4414, 0.5274), (-0.111, 0.5159, 0.4622), (-0.3133, 0.302, 0.6235), (-0.3129, 0.09091, 0.7531), (-0.1425, 0.2911, 0.9935), (-0.09578, 0.1789, 1.149), (-0.2069, 0.2146, 0.9225), (-0.1679, 0.08144, 1.27), (-0.4453, 0.3436, 0.3354), (-0.5964, 0.31, 0.02595), (-0.685, 0.26, -0.07747), (-0.71, 0.075, -0.07747), (-0.4117, 0.1722, 0.5382), (-0.4632, 0.05796, 0.2966), (-0.5099, 0.2598, 0.2376), (-0.6151, 0.1682, 0.0556), (-0.665, 0.49, -0.07747), (-0.69, 0.385, -0.07747), (-0.57, 0.615, -0.07747), (-0.455, 0.66, -0.07747), (-0.5405, 0.3847, 0.006666), (-0.6271, 0.4531, -0.03959), (-0.4685, 0.5006, -0.06119), (-0.5506, 0.5594, -0.01642), (0.635, 0.655, -0.07747), (0.41, 0.67, -0.07747), (0.71, 0.52, -0.07747), (0.64, 0.395, -0.07747), (0.4134, 0.5146, 0.1227), (0.5157, 0.5752, 0.03999), (0.5143, 0.4224, 0.0665), (0.6356, 0.4821, -0.04759), (0.68, -0.655, -0.07747), (0.6774, -0.485, -0.07747), (0.565, -0.775, -0.07747), (0.445, -0.83, -0.07747), (0.5239, -0.5273, 0.1816), (0.6133, -0.5742, 0.06938), (0.4415, -0.6228, 0.1511), (0.497, -0.7008, 0.05296), (-0.475, -0.835, -0.07747), (-0.36, -0.845, -0.07747), (-0.72, -0.705, -0.07747), (-0.755, -0.535, -0.07747), (-0.4338, -0.6364, 0.1841), (-0.4382, -0.7689, -0.06231), (-0.5588, -0.5622, 0.1232), (-0.6571, -0.6617, 0.03058), (-0.6487, -0.5429, 0.237), (-0.4372, -0.526, 0.2395), (-0.3774, -0.7453, 0.05464), (0.4353, -0.7258, 0.008132), (0.4551, -0.5202, 0.1737), (0.6161, -0.5011, 0.04808), (0.601, 0.4223, 0.001378), (0.4254, 0.4357, 0.1592), (0.4119, 0.5857, 0.04264), (-0.4711, 0.5813, -0.03347), (-0.4516, 0.4114, 0.1654), (-0.6176, 0.3811, -0.007446), (-0.5991, 0.2512, 0.07014), (-0.4308, 0.2665, 0.4511), (-0.3669, 0.05983, 0.5531), (-0.2365, 0.09881, 1.015), (-0.2051, 0.3078, 0.8386), (-0.09502, 0.2661, 1.081), (-0.1043, 0.4347, 0.6476), (-0.2782, 0.4515, 0.4102), (-0.3062, 0.5846, 0.003725), (0.2588, 0.6111, 0.04845), (0.2661, 0.432, 0.4256), (0.07724, 0.4236, 0.7068), (0.07397, 0.2543, 1.12), (0.2622, 0.2501, 0.7472), (0.2485, 0.07696, 0.8785), (0.4297, 0.07531, 0.4589), (0.4344, 0.2578, 0.3161), (0.6056, 0.2588, 0.04419), (0.6388, -0.3259, 0.04957), (0.453, -0.3101, 0.2771), (0.4369, -0.1063, 0.5929), (0.187, -0.1026, 1.062), (0.2737, -0.3014, 0.6846), (0.09622, -0.3114, 0.8467), (0.1086, -0.5122, 0.3175), (0.2859, -0.5162, 0.2728), (0.2913, -0.7418, -0.01022), (-0.2499, -0.7077, 0.08184), (-0.2607, -0.4936, 0.3832), (-0.07326, -0.5046, 0.3548), (-0.08001, -0.3075, 0.8623), (-0.255, -0.2963, 0.7359), (-0.2491, -0.09962, 0.9635), (-0.4309, -0.1096, 0.545), (-0.4462, -0.3022, 0.4492), (-0.6406, -0.3355, 0.06379), (-0.6643, -0.131, 0.1479), (-0.1051, -0.1011, 1.264), (-0.06727, -0.6988, -0.006511), (0.1164, -0.7154, -0.03165), (0.07354, -0.1073, 1.232), (0.6261, -0.1364, 0.11), (0.6135, 0.08933, 0.1187), (0.0757, 0.08417, 1.311), (0.07327, 0.5899, 0.1726), (-0.1141, 0.5355, 0.1156), (-0.09009, 0.09039, 1.298), (-0.621, 0.07081, 0.1312), (-0.62, 0.535, -0.07747), (0.6542, 0.5599, -0.04876), (0.5774, -0.6721, -0.01701), (-0.58, -0.765, -0.07747), (-0.04892, 0.09563, 1.211), (-0.04881, 0.001402, 1.346), (-0.075, 0.595, -0.07747), (-0.0596, 0.5358, 0.1061), (0.002144, -0.6462, -0.05418), (0.0158, -0.7513, -0.05254), (-0.03923, -0.1066, 1.229), (-0.03013, -0.307, 0.8585), (-0.03262, -0.4176, 0.517), (-0.02112, -0.5089, 0.2205), (-0.05922, 0.4276, 0.7294), (-0.05602, 0.3446, 0.8838), (-0.05657, 0.2643, 1.124), (-0.05408, 0.1815, 1.161), (-0.05794, 0.5124, 0.5089), (-0.01306, -0.5976, 0.04263), (-0.03396, -0.2033, 1.088)], [], [(1, 207, 285, 209), (0, 199, 284, 201), (5, 86, 282, 186), (6, 152, 287, 288), (4, 289, 290, 158), (4, 158, 279, 162), (6, 124, 278, 152), (3, 130, 276, 134), (6, 96, 275, 124), (2, 112, 274, 102), (2, 102, 291, 292), (6, 288, 293, 96), (5, 80, 271, 86), (13, 82, 270, 79), (22, 83, 269, 81), (18, 85, 268, 84), (18, 84, 267, 91), (22, 93, 266, 83), (16, 95, 294, 295), (16, 295, 296, 101), (22, 104, 263, 93), (8, 105, 262, 103), (7, 113, 261, 111), (21, 115, 260, 114), (16, 101, 259, 116), (16, 116, 258, 95), (21, 121, 257, 115), (15, 123, 256, 122), (15, 122, 255, 129), (21, 132, 254, 121), (10, 133, 253, 131), (9, 141, 252, 139), (20, 143, 251, 142), (15, 129, 250, 144), (15, 144, 249, 123), (20, 149, 248, 143), (17, 151, 247, 150), (17, 150, 246, 157), (20, 159, 245, 149), (11, 161, 244, 160), (12, 170, 243, 167), (19, 171, 242, 169), (17, 157, 297, 298), (17, 298, 299, 151), (19, 177, 239, 171), (18, 91, 238, 178), (18, 178, 237, 85), (19, 183, 236, 177), (14, 185, 235, 184), (14, 184, 234, 192), (19, 169, 233, 183), (12, 194, 232, 170), (11, 160, 231, 200), (20, 142, 230, 159), (9, 202, 229, 141), (10, 131, 228, 208), (21, 114, 227, 132), (7, 210, 226, 113), (8, 103, 225, 216), (22, 81, 224, 104), (13, 218, 223, 82), (57, 222, 223, 218), (78, 221, 223, 222), (62, 82, 223, 221), (62, 221, 224, 81), (78, 219, 224, 221), (60, 104, 224, 219), (60, 219, 225, 103), (78, 220, 225, 219), (55, 216, 225, 220), (49, 214, 226, 210), (77, 213, 226, 214), (54, 113, 226, 213), (54, 213, 227, 114), (77, 211, 227, 213), (52, 132, 227, 211), (52, 211, 228, 131), (77, 212, 228, 211), (45, 208, 228, 212), (39, 206, 229, 202), (76, 205, 229, 206), (44, 141, 229, 205), (44, 205, 230, 142), (76, 203, 230, 205), (42, 159, 230, 203), (42, 203, 231, 160), (76, 204, 231, 203), (35, 200, 231, 204), (29, 198, 232, 194), (75, 197, 232, 198), (34, 170, 232, 197), (34, 197, 233, 169), (75, 195, 233, 197), (32, 183, 233, 195), (32, 195, 234, 184), (75, 196, 234, 195), (23, 192, 234, 196), (24, 190, 235, 185), (74, 189, 235, 190), (32, 184, 235, 189), (32, 189, 236, 183), (74, 187, 236, 189), (31, 177, 236, 187), (31, 187, 237, 178), (74, 188, 237, 187), (25, 85, 237, 188), (26, 182, 238, 91), (73, 181, 238, 182), (31, 178, 238, 181), (31, 181, 239, 177), (73, 179, 239, 181), (33, 171, 239, 179), (33, 179, 240, 172), (73, 180, 240, 179), (28, 151, 299, 300), (27, 301, 297, 157), (72, 175, 241, 176), (33, 172, 241, 175), (33, 175, 242, 171), (72, 173, 242, 175), (34, 169, 242, 173), (34, 173, 243, 170), (72, 174, 243, 173), (30, 167, 243, 174), (36, 166, 244, 161), (71, 165, 244, 166), (42, 160, 244, 165), (42, 165, 245, 159), (71, 163, 245, 165), (41, 149, 245, 163), (41, 163, 246, 150), (71, 164, 246, 163), (27, 157, 246, 164), (28, 156, 247, 151), (70, 155, 247, 156), (41, 150, 247, 155), (41, 155, 248, 149), (70, 153, 248, 155), (43, 143, 248, 153), (43, 153, 249, 144), (70, 154, 249, 153), (38, 123, 249, 154), (37, 148, 250, 129), (69, 147, 250, 148), (43, 144, 250, 147), (43, 147, 251, 143), (69, 145, 251, 147), (44, 142, 251, 145), (44, 145, 252, 141), (69, 146, 252, 145), (40, 139, 252, 146), (46, 138, 253, 133), (68, 137, 253, 138), (52, 131, 253, 137), (52, 137, 254, 132), (68, 135, 254, 137), (51, 121, 254, 135), (51, 135, 255, 122), (68, 136, 255, 135), (37, 129, 255, 136), (38, 128, 256, 123), (67, 127, 256, 128), (51, 122, 256, 127), (51, 127, 257, 121), (67, 125, 257, 127), (53, 115, 257, 125), (53, 125, 258, 116), (67, 126, 258, 125), (48, 95, 258, 126), (47, 120, 259, 101), (66, 119, 259, 120), (53, 116, 259, 119), (53, 119, 260, 115), (66, 117, 260, 119), (54, 114, 260, 117), (54, 117, 261, 113), (66, 118, 261, 117), (50, 111, 261, 118), (56, 110, 262, 105), (65, 109, 262, 110), (60, 103, 262, 109), (60, 109, 263, 104), (65, 107, 263, 109), (59, 93, 263, 107), (59, 107, 264, 94), (65, 108, 264, 107), (47, 101, 296, 302), (48, 303, 294, 95), (64, 99, 265, 100), (59, 94, 265, 99), (59, 99, 266, 93), (64, 97, 266, 99), (61, 83, 266, 97), (61, 97, 267, 84), (64, 98, 267, 97), (26, 91, 267, 98), (25, 90, 268, 85), (63, 89, 268, 90), (61, 84, 268, 89), (61, 89, 269, 83), (63, 87, 269, 89), (62, 81, 269, 87), (62, 87, 270, 82), (63, 88, 270, 87), (58, 79, 270, 88), (58, 88, 271, 80), (63, 90, 271, 88), (25, 86, 271, 90), (26, 98, 272, 92), (64, 100, 272, 98), (48, 96, 293, 303), (47, 302, 291, 102), (65, 110, 273, 108), (56, 106, 273, 110), (50, 118, 274, 112), (66, 120, 274, 118), (47, 102, 274, 120), (48, 126, 275, 96), (67, 128, 275, 126), (38, 124, 275, 128), (37, 136, 276, 130), (68, 138, 276, 136), (46, 134, 276, 138), (40, 146, 277, 140), (69, 148, 277, 146), (38, 154, 278, 124), (70, 156, 278, 154), (28, 152, 278, 156), (27, 164, 279, 158), (71, 166, 279, 164), (36, 162, 279, 166), (30, 174, 280, 168), (72, 176, 280, 174), (27, 158, 290, 301), (28, 300, 287, 152), (73, 182, 281, 180), (26, 92, 281, 182), (25, 188, 282, 86), (74, 190, 282, 188), (24, 186, 282, 190), (23, 196, 283, 191), (75, 198, 283, 196), (29, 193, 283, 198), (35, 204, 284, 199), (76, 206, 284, 204), (39, 201, 284, 206), (45, 212, 285, 207), (77, 214, 285, 212), (49, 209, 285, 214), (55, 220, 286, 215), (78, 222, 286, 220), (57, 217, 286, 222), (300, 180, 281, 287), (290, 280, 176, 301), (302, 108, 273, 291), (293, 272, 100, 303), (303, 100, 265, 294), (296, 264, 108, 302), (301, 176, 241, 297), (299, 240, 180, 300), (298, 172, 240, 299), (297, 241, 172, 298), (295, 94, 264, 296), (294, 265, 94, 295), (288, 92, 272, 293), (291, 273, 106, 292), (289, 168, 280, 290), (287, 281, 92, 288)])
me_mountain.polygons.foreach_set('use_smooth', [True] * 268)
_k = {(215, 286): 1.0, (217, 286): 1.0, (1, 207): 1.0, (207, 285): 0.03922, (209, 285): 0.01176, (1, 209): 1.0, (0, 199): 1.0, (0, 201): 1.0, (191, 283): 1.0, (193, 283): 1.0, (5, 186): 1.0, (6, 152): 1.0, (92, 281): 1.0, (4, 162): 1.0, (6, 124): 1.0, (124, 278): 1.0, (152, 278): 1.0, (140, 277): 1.0, (3, 130): 1.0, (3, 134): 1.0, (6, 96): 1.0, (96, 275): 0.67843, (124, 275): 0.77255, (2, 112): 1.0, (92, 272): 0.59608, (5, 80): 1.0, (13, 79): 1.0, (22, 81): 0.06667, (16, 95): 0.03137, (22, 104): 0.15686, (104, 263): 0.38039, (8, 105): 1.0, (105, 262): 0.81961, (103, 262): 1.0, (8, 103): 1.0, (7, 111): 1.0, (114, 260): 0.14118, (21, 114): 0.28235, (116, 258): 0.32549, (95, 258): 0.27059, (21, 121): 0.07843, (121, 257): 0.8, (115, 257): 0.18431, (15, 123): 0.55686, (123, 256): 1.0, (122, 256): 0.83137, (15, 122): 0.77647, (122, 255): 0.49412, (21, 132): 0.29804, (132, 254): 0.25098, (121, 254): 0.05882, (10, 133): 1.0, (133, 253): 0.03137, (131, 253): 0.58039, (10, 131): 0.42353, (9, 139): 1.0, (20, 143): 0.63529, (143, 251): 0.29412, (142, 251): 0.10196, (20, 142): 0.3098, (15, 144): 1.0, (144, 249): 0.01176, (123, 249): 1.0, (20, 149): 1.0, (149, 248): 1.0, (143, 248): 0.66275, (17, 151): 0.24706, (151, 247): 0.73333, (150, 247): 0.41176, (17, 150): 0.04314, (150, 246): 0.00392, (17, 157): 0.02353, (20, 159): 0.41569, (159, 245): 0.41569, (149, 245): 1.0, (11, 161): 1.0, (12, 167): 1.0, (19, 171): 0.53333, (171, 242): 0.38431, (19, 169): 0.02353, (172, 241): 0.37255, (172, 240): 0.43137, (19, 177): 0.52941, (177, 239): 1.0, (171, 239): 1.0, (178, 238): 0.12941, (19, 183): 0.01176, (177, 236): 0.2902, (14, 185): 1.0, (14, 192): 1.0, (12, 194): 1.0, (11, 200): 1.0, (159, 230): 0.00392, (9, 202): 1.0, (131, 228): 1.0, (208, 228): 0.66275, (10, 208): 1.0, (114, 227): 0.99608, (132, 227): 1.0, (7, 210): 1.0, (210, 226): 0.01569, (113, 226): 0.08235, (103, 225): 1.0, (216, 225): 0.89412, (8, 216): 1.0, (81, 224): 0.39608, (104, 224): 0.81569, (13, 218): 1.0, (57, 218): 1.0, (78, 221): 0.36078, (221, 223): 0.02745, (78, 222): 0.07843, (62, 221): 0.14118, (221, 224): 0.57647, (62, 81): 0.09412, (78, 219): 0.97255, (219, 224): 1.0, (60, 104): 1.0, (60, 219): 1.0, (219, 225): 1.0, (60, 103): 1.0, (78, 220): 0.44314, (220, 225): 0.7451, (55, 216): 1.0, (55, 220): 0.17647, (49, 214): 0.13725, (214, 226): 0.44706, (49, 210): 1.0, (77, 213): 1.0, (213, 226): 0.78824, (77, 214): 1.0, (54, 113): 0.12941, (54, 213): 0.83137, (213, 227): 1.0, (54, 114): 0.51765, (77, 211): 1.0, (211, 227): 1.0, (52, 132): 1.0, (52, 211): 1.0, (211, 228): 1.0, (52, 131): 1.0, (77, 212): 1.0, (212, 228): 1.0, (45, 208): 1.0, (45, 212): 0.38039, (39, 202): 1.0, (35, 200): 1.0, (29, 194): 1.0, (23, 192): 1.0, (24, 185): 1.0, (187, 236): 0.01176, (31, 177): 0.77255, (31, 187): 0.25882, (31, 178): 0.23137, (26, 182): 0.6902, (182, 238): 0.14902, (26, 91): 0.04706, (73, 181): 0.60392, (181, 238): 0.5098, (73, 182): 0.56471, (31, 181): 0.77255, (181, 239): 1.0, (73, 179): 0.56471, (179, 239): 0.86667, (33, 171): 0.87843, (33, 179): 0.64706, (179, 240): 0.53333, (33, 172): 0.56863, (73, 180): 0.54902, (180, 240): 0.58039, (28, 151): 1.0, (176, 241): 0.05098, (72, 175): 0.00784, (175, 241): 0.31765, (33, 175): 0.61176, (175, 242): 0.19216, (30, 167): 1.0, (36, 161): 1.0, (71, 165): 0.01176, (165, 245): 0.25882, (71, 163): 0.24706, (163, 245): 0.7098, (41, 149): 0.8, (41, 163): 0.48235, (163, 246): 0.26667, (41, 150): 0.11765, (164, 246): 0.02745, (28, 156): 1.0, (156, 247): 1.0, (70, 155): 0.88627, (155, 247): 0.66275, (70, 156): 1.0, (41, 155): 0.41176, (155, 248): 0.69804, (70, 153): 0.61961, (153, 248): 0.6902, (43, 143): 0.27843, (43, 153): 0.29804, (153, 249): 1.0, (43, 144): 0.05098, (70, 154): 1.0, (154, 249): 0.86275, (38, 123): 0.85882, (38, 154): 1.0, (43, 147): 0.01569, (147, 251): 0.01569, (40, 139): 1.0, (138, 253): 0.00784, (46, 133): 1.0, (68, 137): 0.06275, (137, 253): 0.4, (52, 137): 0.98431, (137, 254): 0.21176, (51, 121): 1.0, (51, 135): 0.73333, (135, 255): 0.07843, (51, 122): 1.0, (38, 128): 1.0, (128, 256): 1.0, (67, 127): 0.97255, (127, 256): 1.0, (67, 128): 1.0, (51, 127): 0.87843, (127, 257): 1.0, (67, 125): 1.0, (125, 257): 0.86275, (53, 115): 0.01569, (53, 125): 0.4, (125, 258): 0.79216, (53, 116): 0.08627, (67, 126): 0.8549, (126, 258): 0.49412, (48, 95): 1.0, (48, 126): 0.52549, (117, 260): 0.00392, (54, 117): 0.07843, (50, 111): 1.0, (56, 110): 0.18039, (110, 262): 0.7451, (56, 105): 1.0, (65, 109): 0.62353, (109, 262): 1.0, (65, 110): 0.33333, (60, 109): 1.0, (109, 263): 0.62745, (65, 107): 0.03137, (107, 263): 0.00784, (65, 108): 0.01569, (26, 98): 0.0549, (58, 79): 1.0, (58, 80): 1.0, (26, 92): 0.99608, (48, 96): 1.0, (110, 273): 0.04706, (56, 106): 1.0, (50, 112): 1.0, (126, 275): 0.63137, (128, 275): 0.81569, (38, 124): 1.0, (46, 134): 1.0, (40, 140): 1.0, (154, 278): 1.0, (156, 278): 1.0, (28, 152): 1.0, (36, 162): 1.0, (30, 168): 1.0, (180, 281): 1.0, (182, 281): 1.0, (24, 186): 1.0, (23, 191): 1.0, (29, 193): 1.0, (35, 199): 1.0, (39, 201): 1.0, (212, 285): 0.41961, (45, 207): 1.0, (214, 285): 0.34902, (49, 209): 1.0, (220, 286): 0.04314, (55, 215): 1.0, (57, 217): 1.0, (28, 300): 1.0, (180, 300): 1.0, (152, 287): 1.0, (281, 287): 1.0, (96, 293): 0.19216, (272, 293): 0.19216, (48, 303): 0.09412, (100, 303): 0.09412, (157, 297): 0.12549, (241, 297): 0.12549, (151, 299): 0.45882, (240, 299): 0.45882, (17, 298): 0.17647, (172, 298): 0.17647, (6, 288): 1.0, (92, 288): 1.0, (4, 289): 1.0, (168, 289): 1.0}
me_mountain.attributes.new('crease_edge', 'FLOAT', 'EDGE').data.foreach_set('value', [_k.get((min(e.vertices), max(e.vertices)), 0.0) for e in me_mountain.edges])
me_mountain.materials.append(mat_stone_concrete)
me_mountain.use_remesh_preserve_volume = False
me_mountain.use_remesh_preserve_attributes = False
me_mountain.use_mirror_vertex_groups = False
me_mountain.update()
me_plane_128x48 = bpy.data.meshes.new('Plane_128x48')
me_plane_128x48.from_pydata([(1.0, 1.0, 0.0), (1.0, -1.0, 0.0), (-1.0, -1.0, 0.0), (-1.0, 1.0, 0.0), (-0.774, 0.774, 0.0), (-0.774, -0.774, 0.0), (0.774, -0.774, 0.0), (0.774, 0.774, 0.0)], [], [(0, 1, 6, 7), (1, 2, 5, 6), (2, 3, 4, 5), (3, 0, 7, 4)])
me_plane_128x48.materials.append(mat_plane_128x48)
me_plane_128x48.use_remesh_preserve_volume = False
me_plane_128x48.use_remesh_preserve_attributes = False
me_plane_128x48.use_mirror_vertex_groups = False
me_plane_128x48.update()
me_plane_64x24 = bpy.data.meshes.new('Plane_64x24')
me_plane_64x24.from_pydata([(1.0, 1.0, 0.0), (1.0, -1.0, 0.0), (-1.0, -1.0, 0.0), (-1.0, 1.0, 0.0), (0.7636, 0.7636, 0.0), (0.7636, -0.7636, 0.0), (-0.7636, -0.7636, 0.0), (-0.7636, 0.7636, 0.0)], [], [(0, 1, 5, 4), (1, 2, 6, 5), (2, 3, 7, 6), (3, 0, 4, 7)])
me_plane_64x24.materials.append(mat_plane_64x24)
me_plane_64x24.use_remesh_preserve_volume = False
me_plane_64x24.use_remesh_preserve_attributes = False
me_plane_64x24.use_mirror_vertex_groups = False
me_plane_64x24.update()
me_circle_001 = bpy.data.meshes.new('Circle.001')
me_circle_001.from_pydata([(0.9, 0.5, 0.0), (0.9, 0.4, 4.5e-16), (0.9, 0.3, 1.183e-17), (0.8768, 0.1853, -3.875e-15), (0.8119, 0.08813, 1.247e-16), (0.7147, 0.02318, -2.646e-15), (0.6, -1.892e-16, -9.461e-17), (0.5, 0.0, 0.0), (0.4, -2.838e-16, -1.419e-16), (0.3, -9.461e-17, -4.731e-17), (0.9, 1.0, 0.0), (0.9, 0.9, -8.527e-16), (0.9, 0.8, 9e-16), (0.9, 0.7, -9e-16), (0.9, 0.6, 2.365e-17), (0.2, -3.785e-16, -1.892e-16), (0.1, -1.892e-16, -9.461e-17), (0.0, 0.0, 0.0)], [(0, 1), (14, 0), (1, 2), (2, 3), (3, 4), (4, 5), (5, 6), (6, 7), (7, 8), (8, 9), (15, 9), (10, 11), (11, 12), (12, 13), (13, 14), (15, 16), (16, 17)], [])
me_circle_001.use_remesh_preserve_volume = False
me_circle_001.use_remesh_preserve_attributes = False
me_circle_001.use_mirror_vertex_groups = False
me_circle_001.update()
me_cube_003 = bpy.data.meshes.new('Cube.003')
me_cube_003.from_pydata([(0.01, 0.1, -0.005), (0.01, -1.118e-08, -0.005), (-0.01, -1.118e-08, -0.005), (-0.01, 0.1, -0.005), (0.01, 0.1, 0.005), (0.01, -7.078e-08, 0.005), (-0.01, -1.118e-08, 0.005), (-0.01, 0.1, 0.005)], [], [(0, 1, 2, 3), (4, 7, 6, 5), (0, 4, 5, 1), (1, 5, 6, 2), (2, 6, 7, 3), (4, 0, 3, 7)])
me_cube_003.materials.append(mat_wood_pine)
me_cube_003.use_remesh_preserve_volume = False
me_cube_003.use_remesh_preserve_attributes = False
me_cube_003.use_mirror_vertex_groups = False
me_cube_003.update()
me_mountain_base = bpy.data.meshes.new('Mountain_base')
me_mountain_base.from_pydata([(0.75, 0.75, -0.097), (0.75, -0.75, -0.07358), (-0.75, -0.75, 0.01106), (-0.75, 0.75, -0.01401), (0.02809, -0.7787, -0.07978), (0.703, -0.06579, -0.0192), (-0.02845, 0.7036, -0.03608), (-0.6752, -0.03774, -0.06713), (-0.001165, -0.0002317, 1.372), (0.3844, -0.7779, -0.06741), (-0.3603, -0.7904, -0.01363), (0.6863, 0.369, -0.0998), (0.7525, -0.4235, -0.0567), (0.3814, 0.7048, -0.03426), (-0.3984, 0.738, -0.01728), (-0.7177, -0.3984, -0.02423), (-0.6833, 0.3693, -0.0411), (0.308, -0.002556, 1.058), (0.007456, -0.4228, 0.494), (-0.02911, 0.3375, 0.9222), (-0.3344, -0.01295, 0.7016), (-0.3442, 0.3677, 0.5086), (0.3561, 0.347, 0.3891), (0.3706, -0.4038, 0.3728), (-0.349, -0.3968, 0.4218), (-0.7333, 0.5773, -0.04856), (-0.6963, 0.185, -0.004815), (-0.5188, -0.0274, 0.3004), (-0.1601, 0.008288, 1.243), (-0.01271, 0.5085, 0.5233), (-0.01851, 0.1837, 1.233), (-0.5756, 0.7382, -0.07599), (-0.2102, 0.7353, -0.02841), (-0.2957, 0.2118, 0.7298), (-0.5279, 0.3478, 0.15), (-0.151, 0.3736, 0.7302), (-0.3889, 0.5508, 0.06279), (0.5768, 0.7348, -0.02729), (0.1643, 0.7074, -0.02352), (0.5288, -0.0155, 0.1579), (0.1369, -0.01742, 1.13), (0.7199, 0.5421, -0.1239), (0.7047, 0.14, -0.01174), (0.1812, 0.3257, 0.897), (0.357, 0.5324, 0.147), (0.3488, 0.1574, 0.4599), (0.5152, 0.3648, 0.07679), (0.7643, -0.573, -0.008727), (0.7349, -0.2327, -0.02388), (0.03701, -0.5987, 0.01665), (0.02289, -0.2069, 1.136), (0.5539, -0.7609, -0.02643), (0.1951, -0.767, -0.06317), (0.35, -0.1833, 1.005), (0.5462, -0.4294, 0.08617), (0.1911, -0.4111, 0.59), (0.3796, -0.579, 0.0698), (-0.5459, -0.7783, -0.07446), (-0.1665, -0.8081, -0.002455), (-0.7256, -0.5626, -0.06748), (-0.7132, -0.2336, -0.05067), (-0.1694, -0.3947, 0.6928), (-0.365, -0.5768, 0.2196), (-0.3329, -0.1857, 0.7529), (-0.5339, -0.4114, 0.1958), (-0.5191, -0.2115, 0.3353), (-0.169, -0.2081, 0.9611), (-0.1681, -0.6024, 0.1684), (0.198, -0.601, 0.103), (0.1742, -0.2073, 0.9236), (0.5375, -0.2239, 0.1898), (0.5173, 0.1619, 0.2456), (0.1626, 0.1704, 1.091), (0.1699, 0.5232, 0.2907), (-0.2049, 0.5332, 0.2833), (-0.1654, 0.1812, 1.138), (-0.5141, 0.1681, 0.3224), (-0.5488, 0.5528, -0.03043), (0.5435, 0.5427, -0.09385), (0.5644, -0.5888, 0.1311), (-0.5442, -0.5839, 0.07992), (-0.707, -0.31, -0.02908), (-0.6958, -0.1337, 0.007469), (-0.4422, -0.4047, 0.2838), (-0.6249, -0.4024, 0.1081), (-0.3416, -0.2974, 0.5974), (-0.3407, -0.0954, 0.6848), (-0.4325, -0.01528, 0.5262), (-0.5993, -0.02531, 0.1509), (-0.5315, -0.3162, 0.1945), (-0.6241, -0.2147, 0.1268), (-0.4202, -0.1944, 0.5612), (-0.5233, -0.1198, 0.328), (-0.2391, 0.0001524, 1.07), (-0.1038, 0.003045, 1.376), (-0.2678, -0.3969, 0.501), (-0.07961, -0.4114, 0.6431), (0.0168, -0.3074, 0.9114), (0.01251, -0.1113, 1.257), (-0.2589, -0.2026, 0.9056), (-0.1675, -0.09864, 1.111), (-0.1726, -0.3011, 0.7913), (-0.09932, -0.2001, 1.097), (0.02334, -0.5125, 0.1991), (0.04102, -0.6867, -0.0126), (-0.3556, -0.6858, 0.1576), (-0.362, -0.4828, 0.3511), (-0.2606, -0.809, -0.02577), (-0.07725, -0.802, -0.05465), (-0.1653, -0.5051, 0.4117), (-0.07216, -0.5903, 0.2006), (-0.2576, -0.5876, 0.2104), (-0.1585, -0.714, 0.06629), (0.2821, -0.7793, -0.07996), (0.1144, -0.7684, -0.03815), (0.388, -0.6772, -0.05069), (0.3769, -0.4908, 0.1702), (0.288, -0.4062, 0.4344), (0.09044, -0.4177, 0.6128), (0.2901, -0.5952, 0.1232), (0.1916, -0.6809, -0.0197), (0.2012, -0.5003, 0.3141), (0.1189, -0.6028, 0.08975), (0.3696, -0.2861, 0.6509), (0.2731, -0.09632, 1.193), (0.2124, -0.006667, 1.064), (0.0797, -0.03892, 1.29), (0.1918, -0.3087, 0.6762), (0.09219, -0.1998, 1.058), (0.2433, -0.2005, 1.063), (0.1233, -0.1218, 1.128), (0.4275, -0.008831, 0.5291), (0.6175, -0.04723, 0.01453), (0.6404, -0.4178, -0.01958), (0.4497, -0.4096, 0.2087), (0.7438, -0.3217, -0.03844), (0.7141, -0.1485, -0.03572), (0.4483, -0.1977, 0.4454), (0.5326, -0.1297, 0.2155), (0.546, -0.3288, 0.1481), (0.6421, -0.228, 0.1019), (0.6888, 0.246, -0.04088), (0.7091, 0.04234, -0.05019), (0.6046, 0.3639, -0.01632), (0.432, 0.3621, 0.2208), (0.3494, 0.2508, 0.4025), (0.3357, 0.07647, 0.7314), (0.5249, 0.2575, 0.1131), (0.6193, 0.1521, 0.02794), (0.4404, 0.1551, 0.3181), (0.5223, 0.07409, 0.1793), (0.2734, 0.3325, 0.7109), (0.06621, 0.3215, 1.008), (-0.02378, 0.2627, 1.144), (-0.01381, 0.1001, 1.199), (0.2505, 0.1629, 0.753), (0.1561, 0.08551, 1.204), (0.1663, 0.2522, 0.9998), (0.07943, 0.1788, 1.218), (-0.02082, 0.4215, 0.7762), (-0.01314, 0.6, 0.1796), (0.3589, 0.432, 0.2656), (0.3606, 0.6165, -0.01074), (0.2813, 0.699, -0.003798), (0.05875, 0.7069, -0.04547), (0.1732, 0.4332, 0.5403), (0.08457, 0.5194, 0.3742), (0.2548, 0.5303, 0.2354), (0.1675, 0.624, 0.02588), (-0.3053, 0.7357, -0.008545), (-0.1282, 0.7151, -0.0471), (-0.3808, 0.4518, 0.3532), (-0.3945, 0.637, -0.08005), (-0.2372, 0.3734, 0.6166), (-0.08758, 0.3529, 0.82), (-0.2992, 0.5388, 0.2354), (-0.2052, 0.626, 0.1093), (-0.1835, 0.4414, 0.5274), (-0.111, 0.5169, 0.4622), (-0.3133, 0.302, 0.6235), (-0.3129, 0.09091, 0.7531), (-0.1425, 0.2911, 0.9935), (-0.09578, 0.1789, 1.149), (-0.2069, 0.2146, 0.9225), (-0.1679, 0.08144, 1.27), (-0.4539, 0.3583, 0.3354), (-0.606, 0.3543, 0.02595), (-0.6891, 0.2819, -0.07565), (-0.6837, 0.07723, -0.01592), (-0.4117, 0.1722, 0.5382), (-0.4679, 0.07657, 0.2996), (-0.514, 0.2668, 0.2376), (-0.6097, 0.1687, 0.05528), (-0.7392, 0.6578, -0.002329), (-0.7028, 0.4656, -0.08046), (-0.6696, 0.7504, -0.03137), (-0.4934, 0.742, -0.01397), (-0.5365, 0.4441, 0.006666), (-0.6342, 0.5595, -0.03959), (-0.4633, 0.556, -0.06119), (-0.5658, 0.6546, -0.0624), (0.66, 0.7399, -0.03903), (0.4825, 0.7236, -0.04579), (0.7315, 0.6457, -0.112), (0.7084, 0.4581, -0.08975), (0.4499, 0.5408, 0.02367), (0.5555, 0.6404, -0.06482), (0.5361, 0.4448, -0.03918), (0.6339, 0.5409, -0.1574), (0.7651, -0.6689, -0.02548), (0.7605, -0.5027, -0.006055), (0.6495, -0.7647, -0.07087), (0.4762, -0.7723, -0.09582), (0.5483, -0.5153, 0.1809), (0.6743, -0.5771, 0.0655), (0.4636, -0.5889, 0.152), (0.5536, -0.6714, 0.05145), (-0.6455, -0.7741, -0.1009), (-0.4552, -0.7916, -0.02052), (-0.7285, -0.6621, -0.009188), (-0.7156, -0.4754, -0.06839), (-0.4616, -0.5834, 0.1841), (-0.5407, -0.6841, -0.06231), (-0.5431, -0.5034, 0.08762), (-0.6338, -0.5766, -0.03036), (-0.6304, -0.4891, -0.005408), (-0.448, -0.4922, 0.2394), (-0.4539, -0.6823, 0.05464), (0.4706, -0.6766, 0.009179), (0.4652, -0.5003, 0.1744), (0.6568, -0.5037, 0.04548), (0.6162, 0.4546, -0.09525), (0.4429, 0.4467, 0.1081), (0.4647, 0.6287, -0.04868), (-0.4779, 0.645, -0.1202), (-0.4572, 0.4513, 0.1654), (-0.6233, 0.4618, -0.007446), (-0.6054, 0.2676, 0.07014), (-0.4308, 0.2665, 0.4511), (-0.3759, 0.07819, 0.5563), (-0.2365, 0.09881, 1.015), (-0.2051, 0.3078, 0.8386), (-0.09502, 0.2661, 1.081), (-0.1043, 0.4347, 0.6476), (-0.2785, 0.4519, 0.4102), (-0.3006, 0.6393, 0.003725), (0.2682, 0.617, 0.04826), (0.2661, 0.432, 0.4256), (0.07724, 0.4236, 0.7068), (0.07397, 0.2543, 1.12), (0.2622, 0.2501, 0.7472), (0.2485, 0.07696, 0.8785), (0.4297, 0.07531, 0.4589), (0.4344, 0.2578, 0.3161), (0.6059, 0.2589, 0.04419), (0.6428, -0.3274, 0.04938), (0.453, -0.3101, 0.2771), (0.4369, -0.1063, 0.5929), (0.187, -0.1026, 1.062), (0.2737, -0.3014, 0.6846), (0.09622, -0.3114, 0.8467), (0.1084, -0.5084, 0.3177), (0.2848, -0.4987, 0.274), (0.2893, -0.6822, -0.006238), (-0.265, -0.6945, 0.08184), (-0.2629, -0.4927, 0.3832), (-0.07326, -0.5046, 0.3548), (-0.08001, -0.3075, 0.8623), (-0.255, -0.2963, 0.7359), (-0.2491, -0.09962, 0.9635), (-0.4263, -0.1094, 0.5448), (-0.4337, -0.3013, 0.4485), (-0.621, -0.3137, 0.06039), (-0.6066, -0.1275, 0.1446), (-0.1051, -0.1011, 1.264), (-0.06736, -0.6975, -0.006419), (0.1145, -0.6863, -0.02966), (0.07354, -0.1073, 1.232), (0.6261, -0.1345, 0.08976), (0.6135, 0.05516, 0.0902), (0.0757, 0.08417, 1.311), (0.07327, 0.6107, 0.1726), (-0.1141, 0.6202, 0.1156), (-0.09009, 0.09039, 1.298), (-0.6011, 0.072, 0.13), (-0.6519, 0.6546, -0.05809), (0.6475, 0.6424, -0.1194), (0.6581, -0.6682, -0.02164), (-0.6414, -0.6687, -0.05042), (-0.04892, 0.09563, 1.211), (-0.04881, 0.001402, 1.346), (-0.07436, 0.7089, -0.08074), (-0.0596, 0.6093, 0.1061), (-0.008862, -0.6917, -0.05368), (-0.02039, -0.7894, -0.1117), (-0.03923, -0.1066, 1.229), (-0.03013, -0.307, 0.8585), (-0.03262, -0.4176, 0.517), (-0.02112, -0.5089, 0.2205), (-0.05922, 0.4276, 0.7294), (-0.05602, 0.3446, 0.8838), (-0.05657, 0.2643, 1.124), (-0.05408, 0.1815, 1.161), (-0.05794, 0.5124, 0.5089), (-0.01324, -0.5948, 0.04282), (-0.03396, -0.2033, 1.088)], [], [(2, 217, 288, 219), (1, 209, 287, 211), (0, 201, 286, 203), (3, 193, 285, 195), (7, 88, 284, 188), (8, 154, 289, 290), (6, 291, 292, 160), (6, 160, 281, 164), (8, 126, 280, 154), (5, 142, 279, 132), (5, 132, 278, 136), (8, 98, 277, 126), (4, 114, 276, 104), (4, 104, 293, 294), (8, 290, 295, 98), (7, 82, 273, 88), (15, 84, 272, 81), (24, 85, 271, 83), (20, 87, 270, 86), (20, 86, 269, 93), (24, 95, 268, 85), (18, 97, 296, 297), (18, 297, 298, 103), (24, 106, 265, 95), (10, 107, 264, 105), (9, 115, 263, 113), (23, 117, 262, 116), (18, 103, 261, 118), (18, 118, 260, 97), (23, 123, 259, 117), (17, 125, 258, 124), (17, 124, 257, 131), (23, 134, 256, 123), (12, 135, 255, 133), (11, 143, 254, 141), (22, 145, 253, 144), (17, 131, 252, 146), (17, 146, 251, 125), (22, 151, 250, 145), (19, 153, 249, 152), (19, 152, 248, 159), (22, 161, 247, 151), (13, 163, 246, 162), (14, 172, 245, 169), (21, 173, 244, 171), (19, 159, 299, 300), (19, 300, 301, 153), (21, 179, 241, 173), (20, 93, 240, 180), (20, 180, 239, 87), (21, 185, 238, 179), (16, 187, 237, 186), (16, 186, 236, 194), (21, 171, 235, 185), (14, 196, 234, 172), (13, 162, 233, 202), (22, 144, 232, 161), (11, 204, 231, 143), (12, 133, 230, 210), (23, 116, 229, 134), (9, 212, 228, 115), (10, 105, 227, 218), (24, 83, 226, 106), (15, 220, 225, 84), (59, 224, 225, 220), (80, 223, 225, 224), (64, 84, 225, 223), (64, 223, 226, 83), (80, 221, 226, 223), (62, 106, 226, 221), (62, 221, 227, 105), (80, 222, 227, 221), (57, 218, 227, 222), (51, 216, 228, 212), (79, 215, 228, 216), (56, 115, 228, 215), (56, 215, 229, 116), (79, 213, 229, 215), (54, 134, 229, 213), (54, 213, 230, 133), (79, 214, 230, 213), (47, 210, 230, 214), (41, 208, 231, 204), (78, 207, 231, 208), (46, 143, 231, 207), (46, 207, 232, 144), (78, 205, 232, 207), (44, 161, 232, 205), (44, 205, 233, 162), (78, 206, 233, 205), (37, 202, 233, 206), (31, 200, 234, 196), (77, 199, 234, 200), (36, 172, 234, 199), (36, 199, 235, 171), (77, 197, 235, 199), (34, 185, 235, 197), (34, 197, 236, 186), (77, 198, 236, 197), (25, 194, 236, 198), (26, 192, 237, 187), (76, 191, 237, 192), (34, 186, 237, 191), (34, 191, 238, 185), (76, 189, 238, 191), (33, 179, 238, 189), (33, 189, 239, 180), (76, 190, 239, 189), (27, 87, 239, 190), (28, 184, 240, 93), (75, 183, 240, 184), (33, 180, 240, 183), (33, 183, 241, 179), (75, 181, 241, 183), (35, 173, 241, 181), (35, 181, 242, 174), (75, 182, 242, 181), (30, 153, 301, 302), (29, 303, 299, 159), (74, 177, 243, 178), (35, 174, 243, 177), (35, 177, 244, 173), (74, 175, 244, 177), (36, 171, 244, 175), (36, 175, 245, 172), (74, 176, 245, 175), (32, 169, 245, 176), (38, 168, 246, 163), (73, 167, 246, 168), (44, 162, 246, 167), (44, 167, 247, 161), (73, 165, 247, 167), (43, 151, 247, 165), (43, 165, 248, 152), (73, 166, 248, 165), (29, 159, 248, 166), (30, 158, 249, 153), (72, 157, 249, 158), (43, 152, 249, 157), (43, 157, 250, 151), (72, 155, 250, 157), (45, 145, 250, 155), (45, 155, 251, 146), (72, 156, 251, 155), (40, 125, 251, 156), (39, 150, 252, 131), (71, 149, 252, 150), (45, 146, 252, 149), (45, 149, 253, 145), (71, 147, 253, 149), (46, 144, 253, 147), (46, 147, 254, 143), (71, 148, 254, 147), (42, 141, 254, 148), (48, 140, 255, 135), (70, 139, 255, 140), (54, 133, 255, 139), (54, 139, 256, 134), (70, 137, 256, 139), (53, 123, 256, 137), (53, 137, 257, 124), (70, 138, 257, 137), (39, 131, 257, 138), (40, 130, 258, 125), (69, 129, 258, 130), (53, 124, 258, 129), (53, 129, 259, 123), (69, 127, 259, 129), (55, 117, 259, 127), (55, 127, 260, 118), (69, 128, 260, 127), (50, 97, 260, 128), (49, 122, 261, 103), (68, 121, 261, 122), (55, 118, 261, 121), (55, 121, 262, 117), (68, 119, 262, 121), (56, 116, 262, 119), (56, 119, 263, 115), (68, 120, 263, 119), (52, 113, 263, 120), (58, 112, 264, 107), (67, 111, 264, 112), (62, 105, 264, 111), (62, 111, 265, 106), (67, 109, 265, 111), (61, 95, 265, 109), (61, 109, 266, 96), (67, 110, 266, 109), (49, 103, 298, 304), (50, 305, 296, 97), (66, 101, 267, 102), (61, 96, 267, 101), (61, 101, 268, 95), (66, 99, 268, 101), (63, 85, 268, 99), (63, 99, 269, 86), (66, 100, 269, 99), (28, 93, 269, 100), (27, 92, 270, 87), (65, 91, 270, 92), (63, 86, 270, 91), (63, 91, 271, 85), (65, 89, 271, 91), (64, 83, 271, 89), (64, 89, 272, 84), (65, 90, 272, 89), (60, 81, 272, 90), (60, 90, 273, 82), (65, 92, 273, 90), (27, 88, 273, 92), (28, 100, 274, 94), (66, 102, 274, 100), (50, 98, 295, 305), (49, 304, 293, 104), (67, 112, 275, 110), (58, 108, 275, 112), (52, 120, 276, 114), (68, 122, 276, 120), (49, 104, 276, 122), (50, 128, 277, 98), (69, 130, 277, 128), (40, 126, 277, 130), (39, 138, 278, 132), (70, 140, 278, 138), (48, 136, 278, 140), (42, 148, 279, 142), (71, 150, 279, 148), (39, 132, 279, 150), (40, 156, 280, 126), (72, 158, 280, 156), (30, 154, 280, 158), (29, 166, 281, 160), (73, 168, 281, 166), (38, 164, 281, 168), (32, 176, 282, 170), (74, 178, 282, 176), (29, 160, 292, 303), (30, 302, 289, 154), (75, 184, 283, 182), (28, 94, 283, 184), (27, 190, 284, 88), (76, 192, 284, 190), (26, 188, 284, 192), (25, 198, 285, 193), (77, 200, 285, 198), (31, 195, 285, 200), (37, 206, 286, 201), (78, 208, 286, 206), (41, 203, 286, 208), (47, 214, 287, 209), (79, 216, 287, 214), (51, 211, 287, 216), (57, 222, 288, 217), (80, 224, 288, 222), (59, 219, 288, 224), (302, 182, 283, 289), (292, 282, 178, 303), (304, 110, 275, 293), (295, 274, 102, 305), (305, 102, 267, 296), (298, 266, 110, 304), (303, 178, 243, 299), (301, 242, 182, 302), (300, 174, 242, 301), (299, 243, 174, 300), (297, 96, 266, 298), (296, 267, 96, 297), (290, 94, 274, 295), (293, 275, 108, 294), (291, 170, 282, 292), (289, 283, 94, 290)])
me_mountain_base.polygons.foreach_set('use_smooth', [True] * 272)
_k = {(209, 287): 0.03922, (211, 287): 0.01176, (8, 154): 1.0, (94, 283): 1.0, (8, 126): 1.0, (126, 280): 1.0, (154, 280): 1.0, (8, 98): 1.0, (98, 277): 0.67843, (126, 277): 0.77255, (94, 274): 0.59608, (24, 83): 0.06667, (18, 97): 0.03137, (24, 106): 0.15686, (106, 265): 0.38039, (10, 107): 0.70196, (107, 264): 0.81961, (105, 264): 1.0, (10, 105): 1.0, (116, 262): 0.14118, (23, 116): 0.28235, (118, 260): 0.32549, (97, 260): 0.27059, (23, 123): 0.07843, (123, 259): 0.8, (117, 259): 0.18431, (17, 125): 0.55686, (125, 258): 1.0, (124, 258): 0.83137, (17, 124): 0.77647, (124, 257): 0.49412, (23, 134): 0.29804, (134, 256): 0.25098, (123, 256): 0.05882, (12, 135): 0.01569, (135, 255): 0.03137, (133, 255): 0.58039, (12, 133): 0.42353, (22, 145): 0.63529, (145, 253): 0.29412, (144, 253): 0.10196, (22, 144): 0.3098, (17, 146): 0.00784, (146, 251): 0.01176, (125, 251): 0.41961, (22, 151): 1.0, (151, 250): 1.0, (145, 250): 0.66275, (19, 153): 0.24706, (153, 249): 0.73333, (152, 249): 0.41176, (19, 152): 0.04314, (152, 248): 0.00392, (19, 159): 0.02353, (22, 161): 0.41569, (161, 247): 0.41569, (151, 247): 1.0, (21, 173): 0.53333, (173, 244): 0.38431, (21, 171): 0.02353, (174, 243): 0.37255, (174, 242): 0.43137, (21, 179): 0.52941, (179, 241): 1.0, (173, 241): 1.0, (180, 240): 0.12941, (21, 185): 0.01176, (179, 238): 0.2902, (161, 232): 0.00392, (133, 230): 1.0, (210, 230): 0.66275, (12, 210): 0.15294, (116, 229): 0.99608, (134, 229): 1.0, (212, 228): 0.01569, (115, 228): 0.08235, (105, 227): 1.0, (218, 227): 0.89412, (10, 218): 0.76078, (83, 226): 0.39608, (106, 226): 0.81569, (80, 223): 0.36078, (223, 225): 0.02745, (80, 224): 0.07843, (64, 223): 0.14118, (223, 226): 0.57647, (64, 83): 0.09412, (80, 221): 0.97255, (221, 226): 1.0, (62, 106): 1.0, (62, 221): 1.0, (221, 227): 1.0, (62, 105): 1.0, (80, 222): 0.44314, (222, 227): 0.7451, (57, 218): 0.23922, (57, 222): 0.17647, (51, 216): 0.13725, (216, 228): 0.44706, (79, 215): 1.0, (215, 228): 0.78824, (79, 216): 1.0, (56, 115): 0.12941, (56, 215): 0.83137, (215, 229): 1.0, (56, 116): 0.51765, (79, 213): 1.0, (213, 229): 1.0, (54, 134): 1.0, (54, 213): 1.0, (213, 230): 1.0, (54, 133): 1.0, (79, 214): 1.0, (214, 230): 1.0, (47, 210): 0.16471, (47, 214): 0.38039, (189, 238): 0.01176, (33, 179): 0.77255, (33, 189): 0.25882, (33, 180): 0.23137, (28, 184): 0.6902, (184, 240): 0.14902, (28, 93): 0.04706, (75, 183): 0.60392, (183, 240): 0.5098, (75, 184): 0.56471, (33, 183): 0.77255, (183, 241): 1.0, (75, 181): 0.56471, (181, 241): 0.86667, (35, 173): 0.87843, (35, 181): 0.64706, (181, 242): 0.53333, (35, 174): 0.56863, (75, 182): 0.54902, (182, 242): 0.58039, (30, 153): 1.0, (178, 243): 0.05098, (74, 177): 0.00784, (177, 243): 0.31765, (35, 177): 0.61176, (177, 244): 0.19216, (73, 167): 0.01176, (167, 247): 0.25882, (73, 165): 0.24706, (165, 247): 0.7098, (43, 151): 0.8, (43, 165): 0.48235, (165, 248): 0.26667, (43, 152): 0.11765, (166, 248): 0.02745, (30, 158): 1.0, (158, 249): 1.0, (72, 157): 0.88627, (157, 249): 0.66275, (72, 158): 1.0, (43, 157): 0.41176, (157, 250): 0.69804, (72, 155): 0.61961, (155, 250): 0.6902, (45, 145): 0.27843, (45, 155): 0.29804, (155, 251): 0.23529, (45, 146): 0.05098, (72, 156): 1.0, (156, 251): 0.86275, (40, 125): 0.85882, (40, 156): 1.0, (45, 149): 0.01569, (149, 253): 0.01569, (140, 255): 0.00784, (70, 139): 0.06275, (139, 255): 0.4, (54, 139): 0.98431, (139, 256): 0.21176, (53, 123): 1.0, (53, 137): 0.73333, (137, 257): 0.07843, (53, 124): 1.0, (40, 130): 1.0, (130, 258): 1.0, (69, 129): 0.97255, (129, 258): 1.0, (69, 130): 1.0, (53, 129): 0.87843, (129, 259): 1.0, (69, 127): 1.0, (127, 259): 0.86275, (55, 117): 0.01569, (55, 127): 0.4, (127, 260): 0.79216, (55, 118): 0.08627, (69, 128): 0.8549, (128, 260): 0.49412, (50, 97): 1.0, (50, 128): 0.52549, (119, 262): 0.00392, (56, 119): 0.07843, (58, 112): 0.18039, (112, 264): 0.7451, (58, 107): 0.19608, (67, 111): 0.62353, (111, 264): 1.0, (67, 112): 0.33333, (62, 111): 1.0, (111, 265): 0.62745, (67, 109): 0.03137, (109, 265): 0.00784, (67, 110): 0.01569, (28, 100): 0.0549, (28, 94): 0.99608, (50, 98): 1.0, (112, 275): 0.04706, (128, 277): 0.63137, (130, 277): 0.81569, (40, 126): 1.0, (156, 280): 1.0, (158, 280): 1.0, (30, 154): 1.0, (182, 283): 1.0, (184, 283): 1.0, (214, 287): 0.41961, (47, 209): 0.03137, (216, 287): 0.34902, (222, 288): 0.04314, (30, 302): 1.0, (182, 302): 1.0, (154, 289): 1.0, (283, 289): 1.0, (98, 295): 0.19216, (274, 295): 0.19216, (50, 305): 0.09412, (102, 305): 0.09412, (159, 299): 0.12549, (243, 299): 0.12549, (153, 301): 0.45882, (242, 301): 0.45882, (19, 300): 0.17647, (174, 300): 0.17647, (8, 290): 1.0, (94, 290): 1.0}
me_mountain_base.attributes.new('crease_edge', 'FLOAT', 'EDGE').data.foreach_set('value', [_k.get((min(e.vertices), max(e.vertices)), 0.0) for e in me_mountain_base.edges])
me_mountain_base.materials.append(mat_stone_concrete_001)
me_mountain_base.use_remesh_preserve_volume = False
me_mountain_base.use_remesh_preserve_attributes = False
me_mountain_base.use_mirror_vertex_groups = False
me_mountain_base.update()
me_mountain_cover1 = bpy.data.meshes.new('Mountain_Cover1')
me_mountain_cover1.from_pydata([(1.365, 0.03891, -0.07747), (1.336, -0.1861, -0.07747), (1.138, 0.08486, 0.1724), (1.138, -0.1463, 0.1741), (1.355, -0.02769, -0.07747), (1.249, 0.07516, 0.01798), (1.138, -0.02636, 0.1776), (1.279, -0.1871, 0.02794), (1.376, 0.2057, -0.07747), (1.138, 0.209, 0.1636), (1.281, 0.2573, 0.007522), (1.252, -0.03145, 0.02714)], [], [(0, 5, 11, 4), (0, 8, 10, 5), (2, 5, 10, 9), (2, 6, 11, 5), (3, 7, 11, 6), (1, 4, 11, 7)])
me_mountain_cover1.polygons.foreach_set('use_smooth', [True] * 6)
_k = {(0, 4): 1.0, (0, 8): 1.0, (8, 10): 1.0, (1, 4): 1.0, (1, 7): 1.0}
me_mountain_cover1.attributes.new('crease_edge', 'FLOAT', 'EDGE').data.foreach_set('value', [_k.get((min(e.vertices), max(e.vertices)), 0.0) for e in me_mountain_cover1.edges])
me_mountain_cover1.materials.append(mat_stone_concrete_002)
me_mountain_cover1.use_remesh_preserve_volume = False
me_mountain_cover1.use_remesh_preserve_attributes = False
me_mountain_cover1.use_mirror_vertex_groups = False
me_mountain_cover1.update()
me_plane_001 = bpy.data.meshes.new('Plane.001')
me_plane_001.from_pydata([(0.5, 0.5, 0.0), (0.5, -1.5, 0.0), (-0.5, -1.5, 0.0), (-0.5, 0.5, 0.0)], [], [(0, 3, 2, 1)])
me_plane_001.use_remesh_preserve_volume = False
me_plane_001.use_remesh_preserve_attributes = False
me_plane_001.use_mirror_vertex_groups = False
me_plane_001.update()
me_rail_wood_array = bpy.data.meshes.new('Rail_wood_array')
me_rail_wood_array.from_pydata([(0.9, 0.5, -5.353e-15), (0.9, 0.4, -5.353e-15), (0.9, 0.3, -3.695e-15), (0.8768, 0.1853, -1.086e-14), (0.8119, 0.08813, -3.583e-15), (0.7147, 0.02318, -6.215e-15), (0.6, -1.431e-07, -3.647e-15), (0.5, -1.192e-07, -1.776e-15), (0.4, -9.537e-08, -1.918e-15), (0.3, -7.153e-08, -1.824e-15), (0.9, 1.0, -1.151e-14), (0.9, 0.9, -7.958e-15), (0.9, 0.8, -7.958e-15), (0.9, 0.7, -1.151e-14), (0.9, 0.6, -8.905e-15), (0.2, -4.768e-08, -1.077e-15), (0.1, -2.384e-08, -5.387e-16), (0.0, 0.0, 0.0)], [(0, 1), (14, 0), (1, 2), (2, 3), (3, 4), (4, 5), (5, 6), (6, 7), (7, 8), (8, 9), (15, 9), (10, 11), (11, 12), (12, 13), (13, 14), (15, 16), (16, 17)], [])
me_rail_wood_array.use_remesh_preserve_volume = False
me_rail_wood_array.use_remesh_preserve_attributes = False
me_rail_wood_array.use_mirror_vertex_groups = False
me_rail_wood_array.update()
me_rail_wood = bpy.data.meshes.new('Rail_wood')
me_rail_wood.from_pydata([(0.01, 0.1, -1.397e-09), (0.01, -1.118e-08, -1.397e-09), (-0.01, -1.118e-08, -4.191e-09), (-0.01, 0.1, -4.191e-09), (0.01, 0.1, 0.01), (0.01, -7.078e-08, 0.01), (-0.01, -1.118e-08, 0.01), (-0.01, 0.1, 0.01)], [], [(0, 1, 2, 3), (4, 7, 6, 5), (0, 4, 5, 1), (1, 5, 6, 2), (2, 6, 7, 3), (4, 0, 3, 7)])
me_rail_wood.materials.append(mat_wood_pine)
me_rail_wood.use_remesh_preserve_volume = False
me_rail_wood.use_remesh_preserve_attributes = False
me_rail_wood.use_mirror_vertex_groups = False
me_rail_wood.update()
me_plane = bpy.data.meshes.new('Plane')
me_plane.from_pydata([(1.713, 1.713, 0.0), (1.713, -1.713, 0.0), (-1.713, -1.713, 0.0), (-1.713, 1.713, 0.0)], [], [(0, 3, 2, 1)])
me_plane.materials.append(mat_material)
me_plane.use_remesh_preserve_volume = False
me_plane.use_remesh_preserve_attributes = False
me_plane.use_mirror_vertex_groups = False
me_plane.update()

# ---- curves / text
cu_rails_curve = bpy.data.curves.new('Rails_Curve', 'CURVE')
cu_rails_curve.dimensions = '3D'
_sp = cu_rails_curve.splines.new('BEZIER'); _sp.bezier_points.add(3)
_sp.bezier_points.foreach_set('co', [1.0, 1.0, 0.0, 1.0, 0.3, 0.0, 0.7, -8.352e-23, 0.0, 5.96e-08, 0.0, 0.0])
_sp.bezier_points.foreach_set('handle_left', [1.0, 1.273, 0.0, 1.0, 0.4, 0.0, 0.9, -1.002e-22, 0.0, 0.2333, -2.784e-23, 0.0])
_sp.bezier_points.foreach_set('handle_right', [1.0, 0.7267, 0.0, 1.0, 0.1, 0.0, 0.5, -6.681e-23, 0.0, -0.2333, 2.784e-23, 0.0])
for _p, _l, _r in zip(_sp.bezier_points, ['AUTO', 'ALIGNED', 'ALIGNED', 'FREE'], ['AUTO', 'FREE', 'ALIGNED', 'FREE']): _p.handle_left_type = _l; _p.handle_right_type = _r
_sp.radius_interpolation = 'EASE'
_sp.order_u = 2
_sp.order_v = 2
cu_rails_curve.materials.append(mat_metal_corroded)
cu_rails_curve.use_path_clamp = True
cu_rails_curve.use_deform_bounds = True
cu_rails_curve.use_radius = False
cu_rails_curve.bevel_mode = 'OBJECT'
cu_rails_curve.bevel_resolution = 0
cu_rails_curve.resolution_u = 6
cu_rails_curve.resolution_v = 6
cu_rails_curve.fill_mode = 'HALF'
cu_rails_curve.twist_mode = 'Z_UP'
cu_rail_profile = bpy.data.curves.new('Rail_Profile', 'CURVE')
cu_rail_profile.dimensions = '3D'
_sp = cu_rail_profile.splines.new('BEZIER'); _sp.bezier_points.add(7)
_sp.bezier_points.foreach_set('co', [0.2, 0.1, 0.0, 0.2, 3.821e-16, 0.0, 0.0, 0.0, 0.0, -0.1998, -4.181e-05, 0.0, -0.2, 0.1, 0.0, -0.1, 0.6, 0.0, -2.11e-22, 1.0, 0.0, 0.1, 0.6, 0.0])
_sp.bezier_points.foreach_set('handle_left', [0.1, 0.1, 0.0, 0.2, 0.05, 0.0, 0.07808, 8.17e-06, 0.0, -0.15, -2.866e-16, 0.0, -0.2, -3.821e-16, 0.0, -0.1, 0.45, 0.0, -0.4, 1.0, 0.0, 0.1, 0.8, 0.0])
_sp.bezier_points.foreach_set('handle_right', [0.2, 3.821e-16, 0.0, 0.16, 3.057e-16, 0.0, -0.07801, -8.162e-06, 0.0, -0.1998, 0.04996, 0.0, -0.1, 0.1, 0.0, -0.1, 0.8, 0.0, 0.4, 1.0, 0.0, 0.1, 0.45, 0.0])
for _p, _l, _r in zip(_sp.bezier_points, ['FREE', 'FREE', 'AUTO', 'FREE', 'FREE', 'ALIGNED', 'ALIGNED', 'FREE'], ['FREE', 'FREE', 'AUTO', 'FREE', 'FREE', 'ALIGNED', 'ALIGNED', 'FREE']): _p.handle_left_type = _l; _p.handle_right_type = _r
_sp.radius_interpolation = 'EASE'
_sp.order_u = 2
_sp.order_v = 2
_sp.use_cyclic_u = True
_sp = cu_rail_profile.splines.new('BEZIER'); _sp.bezier_points.add(7)
_sp.bezier_points.foreach_set('co', [5.2, 0.1, 0.0, 5.2, 9.936e-15, 0.0, 5.0, 9.553e-15, 0.0, 4.8, -4.181e-05, 0.0, 4.8, 0.1, 0.0, 4.9, 0.6, 0.0, 5.0, 1.0, 0.0, 5.1, 0.6, 0.0])
_sp.bezier_points.foreach_set('handle_left', [5.1, 0.1, 0.0, 5.2, 0.05, 0.0, 5.078, 8.17e-06, 0.0, 4.85, 9.267e-15, 0.0, 4.8, 9.171e-15, 0.0, 4.9, 0.45, 0.0, 4.6, 1.0, 0.0, 5.1, 0.8, 0.0])
_sp.bezier_points.foreach_set('handle_right', [5.2, 9.936e-15, 0.0, 5.16, 9.859e-15, 0.0, 4.922, -8.162e-06, 0.0, 4.8, 0.04996, 0.0, 4.9, 0.1, 0.0, 4.9, 0.8, 0.0, 5.4, 1.0, 0.0, 5.1, 0.45, 0.0])
for _p, _l, _r in zip(_sp.bezier_points, ['FREE', 'FREE', 'AUTO', 'FREE', 'FREE', 'ALIGNED', 'ALIGNED', 'FREE'], ['FREE', 'FREE', 'AUTO', 'FREE', 'FREE', 'ALIGNED', 'ALIGNED', 'FREE']): _p.handle_left_type = _l; _p.handle_right_type = _r
_sp.radius_interpolation = 'EASE'
_sp.order_u = 2
_sp.order_v = 2
_sp.use_cyclic_u = True
cu_rail_profile.use_path_clamp = True
cu_rail_profile.use_deform_bounds = True
cu_rail_profile.use_radius = False
cu_rail_profile.bevel_resolution = 0
cu_rail_profile.resolution_u = 6
cu_rail_profile.resolution_v = 6
cu_rail_profile.fill_mode = 'HALF'
cu_rail_profile.twist_mode = 'Z_UP'

# ---- objects
ob_dirt_006 = bpy.data.objects.new('Dirt.006', me_plane_003)
ob_dirt_005 = bpy.data.objects.new('Dirt.005', me_plane_003)
ob_dirt_004 = bpy.data.objects.new('Dirt.004', me_plane_002)
ob_dirt_003 = bpy.data.objects.new('Dirt.003', me_plane_002)
ob_dirt_002 = bpy.data.objects.new('Dirt.002', me_plane_002)
ob_dirt_001 = bpy.data.objects.new('Dirt.001', me_plane_002)
ob_dirt = bpy.data.objects.new('Dirt', me_plane_002)
ob_ore = bpy.data.objects.new('Ore', me_ore)
ob_lorry_ore = bpy.data.objects.new('Lorry_ore', me_lorry_ore)
ob_lorry_bottom_002 = bpy.data.objects.new('Lorry_Bottom.002', me_cube_006)
ob_lorry_side1 = bpy.data.objects.new('Lorry_side1', me_cube_006)
ob_lorry_wheel = bpy.data.objects.new('Lorry_wheel', me_lorry_wheel)
ob_lorry_basket = bpy.data.objects.new('Lorry_basket', me_cube_005)
ob_lorry_bottom = bpy.data.objects.new('Lorry_Bottom', me_cube_004)
ob_lorry_axis2 = bpy.data.objects.new('Lorry_Axis2', me_lorry_axis)
ob_lorry_wheel3 = bpy.data.objects.new('Lorry_wheel3', me_lorry_wheel)
ob_lorry_wheel2 = bpy.data.objects.new('Lorry_wheel2', me_lorry_wheel)
ob_lorry_axis = bpy.data.objects.new('Lorry_Axis', me_lorry_axis)
ob_lorry_side2 = bpy.data.objects.new('Lorry_side2', me_lorry_wheel)
ob_ore_shelter = bpy.data.objects.new('Ore_shelter', me_tunnel_002)
ob_camera_perspect = bpy.data.objects.new('Camera_perspect', cam_camera)
ob_rail_wood_001 = bpy.data.objects.new('Rail_wood.001', me_rail_wood_001)
ob_rail_curve = bpy.data.objects.new('Rail_Curve', cu_rails_curve)
ob_rail_profile = bpy.data.objects.new('Rail_Profile', cu_rail_profile)
ob_tunnel = bpy.data.objects.new('Tunnel', me_tunnel)
ob_mountain = bpy.data.objects.new('Mountain', me_mountain)
ob_default_sun = bpy.data.objects.new('Default_Sun', light_default_sun)
ob_camera_128x48 = bpy.data.objects.new('Camera_128x48', cam_camera_128x48)
ob_camera_64x24 = bpy.data.objects.new('Camera_64x24', cam_camera_64x24)
ob_plane_128x48 = bpy.data.objects.new('Plane_128x48', me_plane_128x48)
ob_plane_64x24 = bpy.data.objects.new('Plane_64x24', me_plane_64x24)
ob_rail_wood_array2 = bpy.data.objects.new('rail_wood_array2', me_circle_001)
ob_cube_003 = bpy.data.objects.new('Cube.003', me_cube_003)
ob_mountain_base = bpy.data.objects.new('Mountain_base', me_mountain_base)
ob_mountain_cover1 = bpy.data.objects.new('Mountain_Cover1', me_mountain_cover1)
ob_plane_001 = bpy.data.objects.new('Plane.001', me_plane_001)
ob_tunnel_003 = bpy.data.objects.new('Tunnel.003', me_tunnel)
ob_tunnel_002 = bpy.data.objects.new('Tunnel.002', me_tunnel)
ob_tunnel_001 = bpy.data.objects.new('Tunnel.001', me_tunnel)
ob_mountain_003 = bpy.data.objects.new('Mountain.003', me_mountain)
ob_mountain_002 = bpy.data.objects.new('Mountain.002', me_mountain)
ob_mountain_001 = bpy.data.objects.new('Mountain.001', me_mountain)
ob_rail_wood_array = bpy.data.objects.new('Rail_wood_array', me_rail_wood_array)
ob_rail_wood = bpy.data.objects.new('Rail_wood', me_rail_wood)
ob_plane = bpy.data.objects.new('Plane', me_plane)

# ---- transforms, parenting, visibility, modifiers, constraints
ob_dirt_006.location = (1.63, -1.08, 0.005)
ob_dirt_006.scale = (3.123, 3.123, 3.123)
ob_dirt_006.lock_rotations_4d = False
ob_dirt_006.empty_display_type = 'ARROWS'
ob_dirt_006.color = (0.0, 0.0, 0.0, 1.0)
ob_dirt_006.lineart.crease_threshold = 0.0
ob_dirt_005.location = (1.624, -0.3351, 0.005)
ob_dirt_005.rotation_euler = (0.0, 0.0, -3.142)
ob_dirt_005.scale = (3.123, 3.123, 3.123)
ob_dirt_005.lock_rotations_4d = False
ob_dirt_005.empty_display_type = 'ARROWS'
ob_dirt_005.color = (0.0, 0.0, 0.0, 1.0)
ob_dirt_005.lineart.crease_threshold = 0.0
ob_dirt_004.location = (1.743, 0.1757, 0.005)
ob_dirt_004.rotation_euler = (0.0, -0.0, -0.5236)
ob_dirt_004.scale = (1.82, 1.82, 1.82)
ob_dirt_004.lock_rotations_4d = False
ob_dirt_004.empty_display_type = 'ARROWS'
ob_dirt_004.color = (0.0, 0.0, 0.0, 1.0)
ob_dirt_004.lineart.crease_threshold = 0.0
ob_dirt_003.location = (1.7, 0.7452, 0.005)
ob_dirt_003.scale = (3.123, 3.123, 3.123)
ob_dirt_003.lock_rotations_4d = False
ob_dirt_003.empty_display_type = 'ARROWS'
ob_dirt_003.color = (0.0, 0.0, 0.0, 1.0)
ob_dirt_003.lineart.crease_threshold = 0.0
ob_dirt_002.location = (1.7, 0.2719, 0.005)
ob_dirt_002.scale = (3.123, 3.123, 3.123)
ob_dirt_002.lock_rotations_4d = False
ob_dirt_002.empty_display_type = 'ARROWS'
ob_dirt_002.color = (0.0, 0.0, 0.0, 1.0)
ob_dirt_002.lineart.crease_threshold = 0.0
ob_dirt_001.location = (1.638, 0.03714, 0.005)
ob_dirt_001.rotation_euler = (0.0, -0.0, -1.047)
ob_dirt_001.scale = (1.73, 1.73, 1.73)
ob_dirt_001.lock_rotations_4d = False
ob_dirt_001.empty_display_type = 'ARROWS'
ob_dirt_001.color = (0.0, 0.0, 0.0, 1.0)
ob_dirt_001.lineart.crease_threshold = 0.0
ob_dirt.location = (1.378, -0.005589, 0.005)
ob_dirt.rotation_euler = (0.0, -0.0, -1.571)
ob_dirt.scale = (1.988, 1.988, 1.988)
ob_dirt.lock_rotations_4d = False
ob_dirt.empty_display_type = 'ARROWS'
ob_dirt.color = (0.0, 0.0, 0.0, 1.0)
ob_dirt.lineart.crease_threshold = 0.0
ob_ore.location = (1.452, 0.3504, 0.07875)
ob_ore.rotation_euler = (0.0, -0.0, -1.571)
ob_ore.scale = (0.0153, 0.0153, 0.0153)
ob_ore.lock_rotations_4d = False
ob_ore.empty_display_type = 'ARROWS'
ob_ore.color = (0.0, 0.0, 0.0, 1.0)
ob_ore.lineart.crease_threshold = 0.0
ob_lorry_ore.location = (1.735, 0.7771, 0.1963)
ob_lorry_ore.rotation_euler = (0.0, -0.0, -1.571)
ob_lorry_ore.scale = (0.01898, 0.01898, 0.01898)
ob_lorry_ore.lock_rotations_4d = False
ob_lorry_ore.empty_display_type = 'ARROWS'
ob_lorry_ore.color = (0.0, 0.0, 0.0, 1.0)
ob_lorry_ore.lineart.crease_threshold = 0.0
ob_lorry_bottom_002.location = (1.735, 0.6717, 0.1477)
ob_lorry_bottom_002.rotation_euler = (0.0, -0.0, 1.571)
ob_lorry_bottom_002.scale = (0.01898, 0.01898, 0.01898)
ob_lorry_bottom_002.lock_rotations_4d = False
ob_lorry_bottom_002.empty_display_type = 'ARROWS'
ob_lorry_bottom_002.color = (0.0, 0.0, 0.0, 1.0)
ob_lorry_bottom_002.lineart.crease_threshold = 0.0
ob_lorry_side1.location = (1.735, 0.8826, 0.1477)
ob_lorry_side1.rotation_euler = (0.0, -0.0, -1.571)
ob_lorry_side1.scale = (0.01898, 0.01898, 0.01898)
ob_lorry_side1.lock_rotations_4d = False
ob_lorry_side1.empty_display_type = 'ARROWS'
ob_lorry_side1.color = (0.0, 0.0, 0.0, 1.0)
ob_lorry_side1.lineart.crease_threshold = 0.0
ob_lorry_wheel.location = (1.792, 0.7107, 0.04493)
ob_lorry_wheel.rotation_euler = (1.571, -0.0, 1.571)
ob_lorry_wheel.scale = (0.01898, 0.01898, 0.01898)
ob_lorry_wheel.lock_rotations_4d = False
ob_lorry_wheel.empty_display_type = 'ARROWS'
ob_lorry_wheel.color = (0.0, 0.0, 0.0, 1.0)
ob_lorry_wheel.lineart.crease_threshold = 0.0
_m = ob_lorry_wheel.modifiers.new('Subdivision', 'SUBSURF')
_m.uv_smooth = 'NONE'
_m.levels = 2
_m.render_levels = 3
_m = ob_lorry_wheel.modifiers.new('Auto Smooth', 'NODES')
_m.node_group = ng_auto_smooth
_gi = [s.identifier for s in ng_auto_smooth.interface.items_tree if s.item_type == 'SOCKET' and s.in_out == 'INPUT']
_m[_gi[1]] = 0.5236  # Angle
ob_lorry_basket.location = (1.735, 0.7771, 0.05874)
ob_lorry_basket.rotation_euler = (0.0, -0.0, -1.571)
ob_lorry_basket.scale = (0.01898, 0.01898, 0.01898)
ob_lorry_basket.lock_rotations_4d = False
ob_lorry_basket.empty_display_type = 'ARROWS'
ob_lorry_basket.color = (0.0, 0.0, 0.0, 1.0)
ob_lorry_basket.lineart.crease_threshold = 0.0
_m = ob_lorry_basket.modifiers.new('Subdivision', 'SUBSURF')
_m.uv_smooth = 'NONE'
_m.levels = 2
_m.render_levels = 3
ob_lorry_bottom.location = (1.735, 0.7771, 0.05115)
ob_lorry_bottom.rotation_euler = (0.0, -0.0, -1.571)
ob_lorry_bottom.scale = (0.01898, 0.01898, 0.01898)
ob_lorry_bottom.lock_rotations_4d = False
ob_lorry_bottom.empty_display_type = 'ARROWS'
ob_lorry_bottom.color = (0.0, 0.0, 0.0, 1.0)
ob_lorry_bottom.lineart.crease_threshold = 0.0
ob_lorry_axis2.location = (1.735, 0.7107, 0.04493)
ob_lorry_axis2.rotation_euler = (1.571, -0.0, -1.571)
ob_lorry_axis2.scale = (0.01898, 0.01898, 0.02372)
ob_lorry_axis2.lock_rotations_4d = False
ob_lorry_axis2.empty_display_type = 'ARROWS'
ob_lorry_axis2.color = (0.0, 0.0, 0.0, 1.0)
ob_lorry_axis2.lineart.crease_threshold = 0.0
_m = ob_lorry_axis2.modifiers.new('Subdivision', 'SUBSURF')
_m.uv_smooth = 'NONE'
_m.levels = 2
_m.render_levels = 3
ob_lorry_wheel3.location = (1.678, 0.7107, 0.04493)
ob_lorry_wheel3.rotation_euler = (1.571, -0.0, -1.571)
ob_lorry_wheel3.scale = (0.01898, 0.01898, 0.01898)
ob_lorry_wheel3.lock_rotations_4d = False
ob_lorry_wheel3.empty_display_type = 'ARROWS'
ob_lorry_wheel3.color = (0.0, 0.0, 0.0, 1.0)
ob_lorry_wheel3.lineart.crease_threshold = 0.0
_m = ob_lorry_wheel3.modifiers.new('Subdivision', 'SUBSURF')
_m.uv_smooth = 'NONE'
_m.levels = 2
_m.render_levels = 3
_m = ob_lorry_wheel3.modifiers.new('Auto Smooth', 'NODES')
_m.node_group = ng_auto_smooth
_gi = [s.identifier for s in ng_auto_smooth.interface.items_tree if s.item_type == 'SOCKET' and s.in_out == 'INPUT']
_m[_gi[1]] = 0.5236  # Angle
ob_lorry_wheel2.location = (1.792, 0.8435, 0.04493)
ob_lorry_wheel2.rotation_euler = (1.571, -0.0, 1.571)
ob_lorry_wheel2.scale = (0.01898, 0.01898, 0.01898)
ob_lorry_wheel2.lock_rotations_4d = False
ob_lorry_wheel2.empty_display_type = 'ARROWS'
ob_lorry_wheel2.color = (0.0, 0.0, 0.0, 1.0)
ob_lorry_wheel2.lineart.crease_threshold = 0.0
_m = ob_lorry_wheel2.modifiers.new('Subdivision', 'SUBSURF')
_m.uv_smooth = 'NONE'
_m.levels = 2
_m.render_levels = 3
_m = ob_lorry_wheel2.modifiers.new('Auto Smooth', 'NODES')
_m.node_group = ng_auto_smooth
_gi = [s.identifier for s in ng_auto_smooth.interface.items_tree if s.item_type == 'SOCKET' and s.in_out == 'INPUT']
_m[_gi[1]] = 0.5236  # Angle
ob_lorry_axis.location = (1.735, 0.8435, 0.04493)
ob_lorry_axis.rotation_euler = (1.571, -0.0, -1.571)
ob_lorry_axis.scale = (0.01898, 0.01898, 0.02372)
ob_lorry_axis.lock_rotations_4d = False
ob_lorry_axis.empty_display_type = 'ARROWS'
ob_lorry_axis.color = (0.0, 0.0, 0.0, 1.0)
ob_lorry_axis.lineart.crease_threshold = 0.0
_m = ob_lorry_axis.modifiers.new('Subdivision', 'SUBSURF')
_m.uv_smooth = 'NONE'
_m.levels = 2
_m.render_levels = 3
ob_lorry_side2.location = (1.678, 0.8435, 0.04493)
ob_lorry_side2.rotation_euler = (1.571, -0.0, -1.571)
ob_lorry_side2.scale = (0.01898, 0.01898, 0.01898)
ob_lorry_side2.lock_rotations_4d = False
ob_lorry_side2.empty_display_type = 'ARROWS'
ob_lorry_side2.color = (0.0, 0.0, 0.0, 1.0)
ob_lorry_side2.lineart.crease_threshold = 0.0
_m = ob_lorry_side2.modifiers.new('Subdivision', 'SUBSURF')
_m.uv_smooth = 'NONE'
_m.levels = 2
_m.render_levels = 3
_m = ob_lorry_side2.modifiers.new('Auto Smooth', 'NODES')
_m.node_group = ng_auto_smooth
_gi = [s.identifier for s in ng_auto_smooth.interface.items_tree if s.item_type == 'SOCKET' and s.in_out == 'INPUT']
_m[_gi[1]] = 0.5236  # Angle
ob_ore_shelter.location = (1.416, 0.4273, 0.0)
ob_ore_shelter.lock_rotations_4d = False
ob_ore_shelter.empty_display_type = 'ARROWS'
ob_ore_shelter.color = (0.0, 0.0, 0.0, 1.0)
ob_ore_shelter.lineart.crease_threshold = 0.0
ob_camera_perspect.location = (3.384, 0.2667, 1.283)
ob_camera_perspect.rotation_euler = (1.194, -0.02017, 1.54)
ob_camera_perspect.lock_rotations_4d = False
ob_camera_perspect.empty_display_type = 'ARROWS'
ob_camera_perspect.color = (0.0, 0.0, 0.0, 1.0)
ob_camera_perspect.lineart.crease_threshold = 0.0
ob_rail_wood_001.location = (1.759, 1.016, -0.04)
ob_rail_wood_001.rotation_euler = (0.0, -0.0, -1.571)
ob_rail_wood_001.track_axis = 'POS_X'
ob_rail_wood_001.lock_rotations_4d = False
ob_rail_wood_001.empty_display_type = 'ARROWS'
ob_rail_wood_001.color = (0.0, 0.0, 0.0, 1.0)
ob_rail_wood_001.lineart.crease_threshold = 0.0
ob_rail_curve.location = (0.8, -0.03473, -9.883e-23)
ob_rail_curve.lock_rotations_4d = False
ob_rail_curve.empty_display_type = 'ARROWS'
ob_rail_curve.color = (0.0, 0.0, 0.0, 1.0)
ob_rail_curve.lineart.crease_threshold = 0.0
ob_rail_profile.location = (0.7181, -0.03473, 9.327e-31)
ob_rail_profile.rotation_euler = (1.571, 6.426e-41, 1.571)
ob_rail_profile.scale = (0.02624, 0.02624, 0.02624)
ob_rail_profile.lock_rotations_4d = False
ob_rail_profile.empty_display_type = 'ARROWS'
ob_rail_profile.color = (0.0, 0.0, 0.0, 1.0)
ob_rail_profile.lineart.crease_threshold = 0.0
ob_tunnel.location = (-0.02, 0.0, 0.07747)
ob_tunnel.lock_rotations_4d = False
ob_tunnel.empty_display_type = 'ARROWS'
ob_tunnel.color = (0.0, 0.0, 0.0, 1.0)
ob_tunnel.lineart.crease_threshold = 0.0
ob_mountain.location = (0.0, 0.0, 0.07747)
ob_mountain.scale = (2.0, 2.0, 1.0)
ob_mountain.lock_rotations_4d = False
ob_mountain.empty_display_type = 'ARROWS'
ob_mountain.color = (0.0, 0.0, 0.0, 1.0)
ob_mountain.lineart.crease_threshold = 0.0
_vg = ob_mountain.vertex_groups.new(name='mountain_border')
_m = ob_mountain.modifiers.new('Subdivision', 'SUBSURF')
_m.uv_smooth = 'NONE'
_m.levels = 2
_m.render_levels = 3
ob_default_sun.location = (-5.0, -5.0, 8.0)
ob_default_sun.rotation_euler = (0.7854, -0.0, -0.7854)
ob_default_sun.lock_rotations_4d = False
ob_default_sun.empty_display_type = 'ARROWS'
ob_default_sun.color = (0.0, 0.0, 0.0, 1.0)
ob_default_sun.lineart.crease_threshold = 0.0
ob_camera_128x48.location = (3.97, -3.947, 8.176)
ob_camera_128x48.rotation_euler = (1.038, 0.0, 0.7854)
ob_camera_128x48.lock_rotations_4d = False
ob_camera_128x48.empty_display_type = 'ARROWS'
ob_camera_128x48.color = (0.0, 0.0, 0.0, 0.0)
ob_camera_128x48.display_type = 'WIRE'
ob_camera_128x48.lineart.crease_threshold = 0.0
ob_camera_64x24.location = (3.955, -3.963, 5.833)
ob_camera_64x24.rotation_euler = (1.038, 0.0, 0.7854)
ob_camera_64x24.lock_rotations_4d = False
ob_camera_64x24.empty_display_type = 'ARROWS'
ob_camera_64x24.color = (0.0, 0.0, 0.0, 0.0)
ob_camera_64x24.display_type = 'WIRE'
ob_camera_64x24.lineart.crease_threshold = 0.0
ob_plane_128x48.location = (0.0, 0.0, 0.0)
ob_plane_128x48.scale = (2.0, 2.0, 2.0)
ob_plane_128x48.lock_rotations_4d = False
ob_plane_128x48.empty_display_type = 'ARROWS'
ob_plane_128x48.color = (0.0, 0.0, 0.0, 1.0)
ob_plane_128x48.lineart.crease_threshold = 0.0
ob_plane_64x24.location = (0.0, 0.0, 0.0)
ob_plane_64x24.lock_rotations_4d = False
ob_plane_64x24.empty_display_type = 'ARROWS'
ob_plane_64x24.color = (0.0, 0.0, 0.0, 1.0)
ob_plane_64x24.lineart.crease_threshold = 0.0
ob_rail_wood_array2.location = (2.1, 0.0, 0.0)
ob_rail_wood_array2.track_axis = 'POS_Z'
ob_rail_wood_array2.lock_rotations_4d = False
ob_rail_wood_array2.empty_display_type = 'ARROWS'
ob_rail_wood_array2.color = (0.0, 0.0, 0.0, 1.0)
ob_rail_wood_array2.show_instancer_for_render = False
ob_rail_wood_array2.instance_type = 'VERTS'
ob_rail_wood_array2.use_instance_vertices_rotation = True
ob_rail_wood_array2.display_type = 'WIRE'
ob_rail_wood_array2.lineart.crease_threshold = 0.0
ob_cube_003.parent = ob_rail_wood_array2
ob_cube_003.matrix_parent_inverse = Matrix(((1.0, 0.0, 0.0, -2.1), (0.0, 1.0, 0.0, -0.0), (0.0, 0.0, 1.0, -0.0), (0.0, 0.0, 0.0, 1.0)))
ob_cube_003.location = (2.1, 0.0, 0.0)
ob_cube_003.lock_rotations_4d = False
ob_cube_003.empty_display_type = 'ARROWS'
ob_cube_003.color = (0.0, 0.0, 0.0, 1.0)
ob_cube_003.lineart.crease_threshold = 0.0
ob_mountain_base.location = (0.0, 0.0, 0.0)
ob_mountain_base.scale = (2.0, 2.0, 1.0)
ob_mountain_base.lock_rotations_4d = False
ob_mountain_base.empty_display_type = 'ARROWS'
ob_mountain_base.color = (0.0, 0.0, 0.0, 1.0)
ob_mountain_base.lineart.crease_threshold = 0.0
_m = ob_mountain_base.modifiers.new('Subdivision', 'SUBSURF')
_m.uv_smooth = 'NONE'
_m.levels = 2
_m.render_levels = 3
ob_mountain_cover1.location = (0.0, 0.0, 0.07747)
ob_mountain_cover1.lock_rotations_4d = False
ob_mountain_cover1.empty_display_type = 'ARROWS'
ob_mountain_cover1.color = (0.0, 0.0, 0.0, 1.0)
ob_mountain_cover1.lineart.crease_threshold = 0.0
_m = ob_mountain_cover1.modifiers.new('Subdivision', 'SUBSURF')
_m.uv_smooth = 'NONE'
_m.levels = 2
_m.render_levels = 3
ob_plane_001.location = (1.5, 1.5, 0.0)
ob_plane_001.lock_rotations_4d = False
ob_plane_001.empty_display_type = 'ARROWS'
ob_plane_001.color = (0.0, 0.0, 0.0, 1.0)
ob_plane_001.lineart.crease_threshold = 0.0
ob_tunnel_003.location = (-2.748, 2.77, 6.697)
ob_tunnel_003.rotation_euler = (0.0, -0.0, 1.571)
ob_tunnel_003.lock_rotations_4d = False
ob_tunnel_003.empty_display_type = 'ARROWS'
ob_tunnel_003.color = (0.0, 0.0, 0.0, 1.0)
ob_tunnel_003.lineart.crease_threshold = 0.0
ob_tunnel_002.location = (-1.751, 1.894, 4.45)
ob_tunnel_002.rotation_euler = (0.0, -0.0, 3.142)
ob_tunnel_002.lock_rotations_4d = False
ob_tunnel_002.empty_display_type = 'ARROWS'
ob_tunnel_002.color = (0.0, 0.0, 0.0, 1.0)
ob_tunnel_002.lineart.crease_threshold = 0.0
ob_tunnel_001.location = (-0.9182, 1.087, 2.482)
ob_tunnel_001.rotation_euler = (0.0, -0.0, -1.571)
ob_tunnel_001.lock_rotations_4d = False
ob_tunnel_001.empty_display_type = 'ARROWS'
ob_tunnel_001.color = (0.0, 0.0, 0.0, 1.0)
ob_tunnel_001.lineart.crease_threshold = 0.0
ob_mountain_003.location = (-2.748, 2.77, 6.697)
ob_mountain_003.rotation_euler = (0.0, -0.0, 1.571)
ob_mountain_003.scale = (2.0, 2.0, 1.0)
ob_mountain_003.lock_rotations_4d = False
ob_mountain_003.empty_display_type = 'ARROWS'
ob_mountain_003.color = (0.0, 0.0, 0.0, 1.0)
ob_mountain_003.lineart.crease_threshold = 0.0
_vg = ob_mountain_003.vertex_groups.new(name='mountain_border')
_m = ob_mountain_003.modifiers.new('Subdivision', 'SUBSURF')
_m.uv_smooth = 'NONE'
_m.levels = 2
_m.render_levels = 3
ob_mountain_002.location = (-1.751, 1.894, 4.45)
ob_mountain_002.rotation_euler = (0.0, -0.0, 3.142)
ob_mountain_002.scale = (2.0, 2.0, 1.0)
ob_mountain_002.lock_rotations_4d = False
ob_mountain_002.empty_display_type = 'ARROWS'
ob_mountain_002.color = (0.0, 0.0, 0.0, 1.0)
ob_mountain_002.lineart.crease_threshold = 0.0
_vg = ob_mountain_002.vertex_groups.new(name='mountain_border')
_m = ob_mountain_002.modifiers.new('Subdivision', 'SUBSURF')
_m.uv_smooth = 'NONE'
_m.levels = 2
_m.render_levels = 3
ob_mountain_001.location = (-0.9182, 1.087, 2.482)
ob_mountain_001.rotation_euler = (0.0, -0.0, -1.571)
ob_mountain_001.scale = (2.0, 2.0, 1.0)
ob_mountain_001.lock_rotations_4d = False
ob_mountain_001.empty_display_type = 'ARROWS'
ob_mountain_001.color = (0.0, 0.0, 0.0, 1.0)
ob_mountain_001.lineart.crease_threshold = 0.0
_vg = ob_mountain_001.vertex_groups.new(name='mountain_border')
_m = ob_mountain_001.modifiers.new('Subdivision', 'SUBSURF')
_m.uv_smooth = 'NONE'
_m.levels = 2
_m.render_levels = 3
ob_rail_wood_array.location = (2.1, 0.0, 0.0)
ob_rail_wood_array.track_axis = 'POS_Z'
ob_rail_wood_array.lock_rotations_4d = False
ob_rail_wood_array.empty_display_type = 'ARROWS'
ob_rail_wood_array.color = (0.0, 0.0, 0.0, 1.0)
ob_rail_wood_array.show_instancer_for_render = False
ob_rail_wood_array.instance_type = 'VERTS'
ob_rail_wood_array.use_instance_vertices_rotation = True
ob_rail_wood_array.display_type = 'WIRE'
ob_rail_wood_array.lineart.crease_threshold = 0.0
ob_rail_wood.parent = ob_rail_wood_array
ob_rail_wood.matrix_parent_inverse = Matrix(((1.0, 0.0, 0.0, -2.1), (0.0, 1.0, 0.0, -0.0), (0.0, 0.0, 1.0, -0.0), (0.0, 0.0, 0.0, 1.0)))
ob_rail_wood.location = (2.1, 0.0, 0.0)
ob_rail_wood.track_axis = 'POS_X'
ob_rail_wood.up_axis = 'X'
ob_rail_wood.lock_rotations_4d = False
ob_rail_wood.empty_display_type = 'ARROWS'
ob_rail_wood.color = (0.0, 0.0, 0.0, 1.0)
ob_rail_wood.lineart.crease_threshold = 0.0
ob_plane.location = (-6.0, 7.0, 0.0)
ob_plane.scale = (12.0, 12.0, 12.0)
ob_plane.lock_rotations_4d = False
ob_plane.empty_display_type = 'ARROWS'
ob_plane.color = (0.0, 0.0, 0.0, 1.0)
ob_plane.lineart.crease_threshold = 0.0
cu_rails_curve.bevel_object = ob_rail_profile

# ---- collection membership
col_collection_1.objects.link(ob_dirt_006)
col_collection_1.objects.link(ob_dirt_005)
col_collection_1.objects.link(ob_dirt_004)
col_collection_1.objects.link(ob_dirt_003)
col_collection_1.objects.link(ob_dirt_002)
col_collection_1.objects.link(ob_dirt_001)
col_collection_1.objects.link(ob_dirt)
col_collection_1.objects.link(ob_ore)
col_collection_1.objects.link(ob_lorry_ore)
col_collection_1.objects.link(ob_lorry_bottom_002)
col_collection_1.objects.link(ob_lorry_side1)
col_collection_1.objects.link(ob_lorry_wheel)
col_collection_1.objects.link(ob_lorry_basket)
col_collection_1.objects.link(ob_lorry_bottom)
col_collection_1.objects.link(ob_lorry_axis2)
col_collection_1.objects.link(ob_lorry_wheel3)
col_collection_1.objects.link(ob_lorry_wheel2)
col_collection_1.objects.link(ob_lorry_axis)
col_collection_1.objects.link(ob_lorry_side2)
col_collection_1.objects.link(ob_ore_shelter)
col_collection_1.objects.link(ob_camera_perspect)
col_collection_1.objects.link(ob_rail_wood_001)
col_collection_1.objects.link(ob_rail_curve)
col_collection_1.objects.link(ob_rail_profile)
col_collection_1.objects.link(ob_tunnel)
col_collection_1.objects.link(ob_mountain)
col_collection_1.objects.link(ob_default_sun)
col_collection_2.objects.link(ob_camera_128x48)
col_collection_2.objects.link(ob_camera_64x24)
col_collection_2.objects.link(ob_plane_128x48)
col_collection_2.objects.link(ob_plane_64x24)
col_collection_3.objects.link(ob_rail_wood_array2)
col_collection_3.objects.link(ob_cube_003)
col_collection_3.objects.link(ob_mountain_base)
col_collection_4.objects.link(ob_mountain_cover1)
col_collection_4.objects.link(ob_plane_001)
col_collection_5.objects.link(ob_tunnel_003)
col_collection_5.objects.link(ob_tunnel_002)
col_collection_5.objects.link(ob_tunnel_001)
col_collection_5.objects.link(ob_mountain_003)
col_collection_5.objects.link(ob_mountain_002)
col_collection_5.objects.link(ob_mountain_001)
col_collection_5.objects.link(ob_rail_wood_array)
col_collection_5.objects.link(ob_rail_wood)
col_collection_5.objects.link(ob_plane)

# ---- scene / render settings (as saved in the file)
scene.camera = ob_camera_128x48
scene.frame_start = 1; scene.frame_end = 250; scene.frame_set(1)
scene.render.engine = 'BLENDER_EEVEE_NEXT'
scene.render.image_settings.compression = 90
scene.render.resolution_x = 1024
scene.render.resolution_y = 2048
scene.render.resolution_percentage = 50
scene.render.pixel_aspect_x = 100.0
scene.render.pixel_aspect_y = 100.0
scene.render.fps = 25
scene.render.dither_intensity = 0.0
scene.render.film_transparent = True
scene.render.use_compositing = False
scene.render.use_sequencer = False
scene.render.bake_bias = 0.0
scene.render.use_stamp_time = False
scene.render.use_stamp_date = False
scene.render.use_stamp_frame = False
scene.render.use_stamp_camera = False
scene.render.use_stamp_scene = False
scene.render.use_stamp_filename = False
scene.render.use_stamp_render_time = False
scene.render.stamp_font_size = 0
scene.cycles.use_denoising = False
scene.cycles.samples = 10
scene.cycles.sampling_pattern = 'TABULATED_SOBOL'
scene.cycles.light_sampling_threshold = 0.0
scene.cycles.use_adaptive_sampling = False
scene.cycles.use_light_tree = False
scene.cycles.blur_glossy = 0.0
scene.cycles.volume_bounces = 1
scene.cycles.pixel_filter_type = 'GAUSSIAN'
scene.cycles.sample_clamp_indirect = 0.0
scene.view_settings.view_transform = 'Raw'
bpy.context.view_layer.update()
